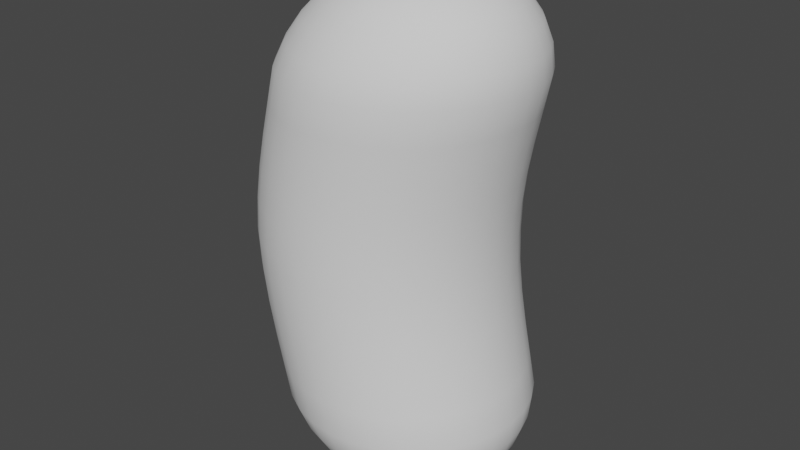 # Source: Bean.blend  (saved by Blender 3.4.6; exported with 4.5.12 LTS)
import bpy
from mathutils import Matrix  # noqa: F401  (used for matrix-valued properties, if any)

bpy.ops.wm.read_factory_settings(use_empty=True)
scene = bpy.context.scene
scene.name = 'Scene'

# ---- collections
col_collection = bpy.data.collections.new('Collection'); scene.collection.children.link(col_collection)

# ---- world
world_world = bpy.data.worlds.new('World'); scene.world = world_world
world_world.use_nodes = True; world_world.node_tree.nodes.clear()
_N = world_world.node_tree.nodes; _L = world_world.node_tree.links
n0 = _N.new('ShaderNodeOutputWorld'); n0.name = 'World Output'; n0.location = (300, 300)
n1 = _N.new('ShaderNodeBackground'); n1.name = 'Background'; n1.location = (10, 300)
n1.inputs[0].default_value = (0.05088, 0.05088, 0.05088, 1.0)
_L.new(n1.outputs[0], n0.inputs[0])
n0.is_active_output = True
world_world.color = (0.05088, 0.05088, 0.05088)
world_world.use_sun_shadow = False
world_world.sun_shadow_jitter_overblur = 0.0

# ---- meshes
me_sphere = bpy.data.meshes.new('Sphere')
me_sphere.from_pydata([(0.1206, 0.5556, 1.958), (0.08532, 0.8315, 1.682), (0.01279, 0.9808, 1.321), (-0.2157, 1.0, -7.391e-06), (0.1626, 0.1913, 2.107), (0.1992, 0.3753, 2.05), (0.229, 0.5449, 1.958), (0.2458, 0.6935, 1.833), (0.2475, 0.8155, 1.682), (0.2333, 0.9061, 1.509), (0.2041, 0.9619, 1.321), (-0.02059, 0.9808, -7.391e-06), (0.1992, 0.1802, 2.107), (0.271, 0.3536, 2.05), (0.3332, 0.5133, 1.958), (0.3785, 0.6533, 1.833), (0.4035, 0.7682, 1.682), (0.4067, 0.8536, 1.509), (0.3881, 0.9061, 1.321), (0.167, 0.9239, -7.391e-06), (0.2329, 0.1622, 2.107), (0.3371, 0.3182, 2.05), (0.4293, 0.4619, 1.958), (0.5007, 0.5879, 1.833), (0.5473, 0.6913, 1.682), (0.5664, 0.7682, 1.509), (0.5577, 0.8155, 1.321), (0.3399, 0.8315, -7.391e-06), (0.2625, 0.1379, 2.107), (0.3951, 0.2706, 2.05), (0.5134, 0.3928, 1.958), (0.6079, 0.5, 1.833), (0.6733, 0.5879, 1.682), (0.7064, 0.6533, 1.509), (0.7063, 0.6935, 1.321), (0.4914, 0.7071, -7.391e-06), (0.2868, 0.1084, 2.107), (0.4427, 0.2126, 2.05), (0.5825, 0.3087, 1.958), (0.6958, 0.3928, 1.833), (0.7767, 0.4619, 1.682), (0.8213, 0.5133, 1.509), (0.8283, 0.5449, 1.321), (0.6158, 0.5556, -7.391e-06), (0.1245, -1.084e-07, 2.126), (0.3048, 0.07466, 2.107), (0.4781, 0.1464, 2.05), (0.6339, 0.2126, 1.958), (0.7612, 0.2706, 1.833), (0.8535, 0.3182, 1.682), (0.9067, 0.3536, 1.509), (0.9189, 0.3753, 1.321), (0.7082, 0.3827, -7.391e-06), (0.3159, 0.03806, 2.107), (0.4999, 0.07466, 2.05), (0.6655, 0.1084, 1.958), (0.8014, 0.1379, 1.833), (0.9008, 0.1622, 1.682), (0.9592, 0.1802, 1.509), (0.9747, 0.1913, 1.321), (0.7651, 0.1951, -7.391e-06), (0.3196, -1.196e-07, 2.107), (0.5072, -1.307e-07, 2.05), (0.6762, -1.605e-07, 1.958), (0.815, -9.349e-08, 1.833), (0.9168, -1.978e-07, 1.682), (0.977, -6.368e-08, 1.509), (0.9936, -1.978e-07, 1.321), (0.7843, -2.723e-07, -7.391e-06), (0.3159, -0.03806, 2.107), (0.4999, -0.07466, 2.05), (0.6655, -0.1084, 1.958), (0.8014, -0.1379, 1.833), (0.9008, -0.1622, 1.682), (0.9592, -0.1802, 1.509), (0.9747, -0.1913, 1.321), (0.7651, -0.1951, -7.391e-06), (0.3048, -0.07466, 2.107), (0.4781, -0.1464, 2.05), (0.6339, -0.2126, 1.958), (0.7612, -0.2706, 1.833), (0.8535, -0.3182, 1.682), (0.9067, -0.3536, 1.509), (0.9189, -0.3753, 1.321), (0.7082, -0.3827, -7.391e-06), (0.2868, -0.1084, 2.107), (0.4427, -0.2126, 2.05), (0.5825, -0.3087, 1.958), (0.6958, -0.3928, 1.833), (0.7767, -0.4619, 1.682), (0.8213, -0.5133, 1.509), (0.8283, -0.5449, 1.321), (0.6158, -0.5556, -7.391e-06), (0.2625, -0.1379, 2.107), (0.3951, -0.2706, 2.05), (0.5134, -0.3928, 1.958), (0.6079, -0.5, 1.833), (0.6733, -0.5879, 1.682), (0.7064, -0.6533, 1.509), (0.7063, -0.6935, 1.321), (0.4914, -0.7071, -7.391e-06), (0.2329, -0.1622, 2.107), (0.3371, -0.3182, 2.05), (0.4293, -0.4619, 1.958), (0.5007, -0.5879, 1.833), (0.5473, -0.6913, 1.682), (0.5664, -0.7682, 1.509), (0.5577, -0.8155, 1.321), (0.3399, -0.8315, -7.391e-06), (0.1992, -0.1802, 2.107), (0.271, -0.3536, 2.05), (0.3332, -0.5133, 1.958), (0.3785, -0.6533, 1.833), (0.4035, -0.7682, 1.682), (0.4067, -0.8536, 1.509), (0.3881, -0.9061, 1.321), (0.167, -0.9239, -7.391e-06), (-0.3958, 0.977, 0.2643), (-0.3574, 0.9732, 0.5285), (-0.3033, 0.9695, 0.7928), (0.1626, -0.1913, 2.107), (0.1992, -0.3753, 2.05), (0.229, -0.5449, 1.958), (0.2458, -0.6935, 1.833), (0.2475, -0.8155, 1.682), (0.2333, -0.9061, 1.509), (0.2041, -0.9619, 1.321), (-0.02059, -0.9808, -7.391e-06), (-0.2411, 0.9657, 1.057), (-0.5827, 0.9203, 0.2643), (-0.5436, 0.9168, 0.5285), (-0.4888, 0.9132, 0.7928), (-0.4259, 0.9097, 1.057), (-0.7549, 0.8283, 0.2643), (-0.7151, 0.8251, 0.5285), (0.1245, -0.1951, 2.107), (0.1245, -0.3827, 2.05), (0.1206, -0.5556, 1.958), (0.1079, -0.7071, 1.833), (0.08532, -0.8315, 1.682), (0.0531, -0.9239, 1.509), (0.01279, -0.9808, 1.321), (-0.2157, -1.0, -7.391e-06), (-0.6596, 0.8219, 0.7928), (-0.5961, 0.8187, 1.057), (-0.9058, 0.7044, 0.2643), (-0.8655, 0.7017, 0.5285), (-0.8094, 0.699, 0.7928), (-0.7453, 0.6962, 1.057), (-1.03, 0.5534, 0.2643), (0.08648, -0.1913, 2.107), (0.04988, -0.3753, 2.05), (0.01221, -0.5449, 1.958), (-0.03008, -0.6935, 1.833), (-0.07689, -0.8155, 1.682), (-0.1271, -0.9061, 1.509), (-0.1786, -0.9619, 1.321), (-0.4108, -0.9808, -7.391e-06), (-0.9889, 0.5513, 0.5285), (-0.9324, 0.5492, 0.7928), (-0.8677, 0.547, 1.057), (-1.122, 0.3812, 0.2643), (-1.081, 0.3797, 0.5285), (-1.024, 0.3783, 0.7928), (-0.9587, 0.3768, 1.057), (0.04988, -0.1802, 2.107), (-0.02191, -0.3536, 2.05), (-0.09201, -0.5133, 1.958), (-0.1627, -0.6533, 1.833), (-0.2329, -0.7682, 1.682), (-0.3005, -0.8536, 1.509), (-0.3625, -0.9061, 1.321), (-0.5984, -0.9239, -7.391e-06), (-1.178, 0.1943, 0.2643), (-1.137, 0.1936, 0.5285), (-1.08, 0.1928, 0.7928), (-1.015, 0.1921, 1.057), (-1.198, 3.029e-07, 0.2643), (-1.156, 2.671e-07, 0.5285), (-1.099, 2.314e-07, 0.7928), (0.01615, -0.1622, 2.107), (-0.08807, -0.3182, 2.05), (-0.1881, -0.4619, 1.958), (-0.285, -0.5879, 1.833), (-0.3766, -0.6913, 1.682), (-0.4602, -0.7682, 1.509), (-0.5321, -0.8155, 1.321), (-0.7713, -0.8315, -7.391e-06), (-1.034, 1.956e-07, 1.057), (-1.178, -0.1943, 0.2643), (-1.137, -0.1936, 0.5285), (-1.08, -0.1928, 0.7928), (-1.015, -0.1921, 1.057), (-1.122, -0.3812, 0.2643), (-1.081, -0.3797, 0.5285), (-0.01341, -0.1379, 2.107), (-0.1461, -0.2706, 2.05), (-0.2722, -0.3928, 1.958), (-0.3921, -0.5, 1.833), (-0.5026, -0.5879, 1.682), (-0.6002, -0.6533, 1.509), (-0.6807, -0.6935, 1.321), (-0.9228, -0.7071, -7.391e-06), (-1.024, -0.3783, 0.7928), (-0.9587, -0.3768, 1.057), (-1.03, -0.5534, 0.2643), (-0.9889, -0.5513, 0.5285), (-0.9324, -0.5492, 0.7928), (-0.8677, -0.547, 1.057), (-0.9058, -0.7044, 0.2643), (-0.8655, -0.7017, 0.5285), (-0.03767, -0.1084, 2.107), (-0.1937, -0.2126, 2.05), (-0.3413, -0.3087, 1.958), (-0.4801, -0.3928, 1.833), (-0.606, -0.4619, 1.682), (-0.7151, -0.5133, 1.509), (-0.8027, -0.5449, 1.321), (-1.047, -0.5556, -7.391e-06), (-0.8094, -0.699, 0.7928), (-0.7453, -0.6962, 1.057), (-0.7549, -0.8283, 0.2643), (-0.7151, -0.8251, 0.5285), (-0.6596, -0.8219, 0.7928), (-0.5961, -0.8187, 1.057), (-0.5827, -0.9203, 0.2643), (-0.0557, -0.07466, 2.107), (-0.229, -0.1464, 2.05), (-0.3927, -0.2126, 1.958), (-0.5454, -0.2706, 1.833), (-0.6829, -0.3182, 1.682), (-0.8005, -0.3536, 1.509), (-0.8933, -0.3753, 1.321), (-1.14, -0.3827, -7.391e-06), (-0.5436, -0.9168, 0.5285), (-0.4888, -0.9132, 0.7928), (-0.4259, -0.9097, 1.057), (-0.3958, -0.977, 0.2643), (-0.3574, -0.9732, 0.5285), (-0.3033, -0.9695, 0.7928), (-0.2412, -0.9657, 1.057), (-0.0668, -0.03806, 2.107), (-0.2508, -0.07466, 2.05), (-0.4243, -0.1084, 1.958), (-0.5856, -0.1379, 1.833), (-0.7302, -0.1622, 1.682), (-0.853, -0.1802, 1.509), (-0.9492, -0.1913, 1.321), (-1.196, -0.1951, -7.391e-06), (-0.2014, -0.9962, 0.2643), (-0.1638, -0.9923, 0.5285), (-0.1105, -0.9885, 0.7928), (-0.04906, -0.9846, 1.057), (-0.007105, -0.977, 0.2643), (0.02976, -0.9732, 0.5285), (0.08236, -0.9695, 0.7928), (-0.07055, -8.976e-08, 2.107), (-0.2581, -5.623e-08, 2.05), (-0.435, 4.062e-08, 1.958), (-0.5992, -7.858e-08, 1.833), (-0.7462, 5.553e-08, 1.682), (-0.8708, -9.349e-08, 1.509), (-0.968, 1.598e-07, 1.321), (-1.216, 3.386e-07, -7.391e-06), (0.143, -0.9657, 1.057), (0.1798, -0.9203, 0.2643), (0.2159, -0.9168, 0.5285), (0.2678, -0.9132, 0.7928), (0.3277, -0.9097, 1.057), (0.352, -0.8283, 0.2643), (0.3875, -0.8251, 0.5285), (-0.0668, 0.03806, 2.107), (-0.2508, 0.07466, 2.05), (-0.4243, 0.1084, 1.958), (-0.5856, 0.1379, 1.833), (-0.7302, 0.1622, 1.682), (-0.853, 0.1802, 1.509), (-0.9492, 0.1913, 1.321), (-1.196, 0.1951, -7.391e-06), (0.4387, -0.8219, 0.7928), (0.498, -0.8187, 1.057), (0.5029, -0.7044, 0.2643), (0.5378, -0.7017, 0.5285), (0.5885, -0.699, 0.7928), (0.6472, -0.6962, 1.057), (0.6268, -0.5534, 0.2643), (-0.0557, 0.07466, 2.107), (-0.229, 0.1464, 2.05), (-0.3927, 0.2126, 1.958), (-0.5454, 0.2706, 1.833), (-0.6829, 0.3182, 1.682), (-0.8005, 0.3536, 1.509), (-0.8933, 0.3753, 1.321), (-1.14, 0.3827, -7.391e-06), (0.6613, -0.5513, 0.5285), (0.7114, -0.5492, 0.7928), (0.7696, -0.547, 1.057), (0.7189, -0.3812, 0.2643), (0.753, -0.3797, 0.5285), (0.8027, -0.3783, 0.7928), (0.8606, -0.3768, 1.057), (-0.03767, 0.1084, 2.107), (-0.1937, 0.2126, 2.05), (-0.3413, 0.3087, 1.958), (-0.4801, 0.3928, 1.833), (-0.606, 0.4619, 1.682), (-0.7151, 0.5133, 1.509), (-0.8027, 0.5449, 1.321), (-1.047, 0.5556, -7.391e-06), (0.7756, -0.1943, 0.2643), (0.8094, -0.1936, 0.5285), (0.859, -0.1928, 0.7928), (0.9166, -0.1921, 1.057), (0.7947, -2.574e-07, 0.2643), (0.8285, -2.425e-07, 0.5285), (0.878, -2.276e-07, 0.7928), (-0.01341, 0.1379, 2.107), (-0.1461, 0.2706, 2.05), (-0.2722, 0.3928, 1.958), (-0.3921, 0.5, 1.833), (-0.5026, 0.5879, 1.682), (-0.6002, 0.6533, 1.509), (-0.6807, 0.6935, 1.321), (-0.9228, 0.7071, -7.391e-06), (0.9356, -2.127e-07, 1.057), (0.7756, 0.1943, 0.2643), (0.8094, 0.1936, 0.5285), (0.859, 0.1928, 0.7928), (0.9167, 0.1921, 1.057), (0.7189, 0.3812, 0.2643), (0.753, 0.3797, 0.5285), (0.01615, 0.1622, 2.107), (-0.08807, 0.3182, 2.05), (-0.1881, 0.4619, 1.958), (-0.285, 0.5879, 1.833), (-0.3766, 0.6913, 1.682), (-0.4602, 0.7682, 1.509), (-0.5321, 0.8155, 1.321), (-0.7713, 0.8315, -7.391e-06), (0.8027, 0.3783, 0.7928), (0.8606, 0.3768, 1.057), (0.6268, 0.5534, 0.2643), (0.6613, 0.5513, 0.5285), (0.7114, 0.5492, 0.7928), (0.7696, 0.547, 1.057), (0.5029, 0.7044, 0.2643), (0.04988, 0.1802, 2.107), (-0.02191, 0.3536, 2.05), (-0.09201, 0.5133, 1.958), (-0.1627, 0.6533, 1.833), (-0.2329, 0.7682, 1.682), (-0.3005, 0.8536, 1.509), (-0.3625, 0.9061, 1.321), (-0.5984, 0.9239, -7.391e-06), (0.5378, 0.7017, 0.5285), (0.5885, 0.699, 0.7928), (0.6472, 0.6962, 1.057), (0.352, 0.8283, 0.2643), (0.3875, 0.8251, 0.5285), (0.4387, 0.8219, 0.7928), (0.498, 0.8187, 1.057), (0.08648, 0.1913, 2.107), (0.04988, 0.3753, 2.05), (0.01221, 0.5449, 1.958), (-0.03008, 0.6935, 1.833), (-0.07689, 0.8155, 1.682), (-0.1271, 0.9061, 1.509), (-0.1786, 0.9619, 1.321), (-0.4108, 0.9808, -7.391e-06), (0.1798, 0.9203, 0.2643), (0.2159, 0.9168, 0.5285), (0.2678, 0.9132, 0.7928), (0.3277, 0.9097, 1.057), (-0.007104, 0.977, 0.2643), (0.02976, 0.9732, 0.5285), (0.08236, 0.9695, 0.7928), (0.1245, 0.1951, 2.107), (0.1245, 0.3827, 2.05), (0.1079, 0.7071, 1.833), (0.0531, 0.9239, 1.509), (0.143, 0.9657, 1.057), (-0.2014, 0.9962, 0.2643), (-0.1638, 0.9923, 0.5285), (-0.1105, 0.9885, 0.7928), (-0.04906, 0.9846, 1.057), (0.1206, 0.5556, -1.958), (0.08532, 0.8315, -1.682), (0.01279, 0.9808, -1.321), (0.1626, 0.1913, -2.107), (0.1992, 0.3753, -2.05), (0.229, 0.5449, -1.958), (0.2458, 0.6935, -1.833), (0.2475, 0.8155, -1.682), (0.2333, 0.9061, -1.509), (0.2041, 0.9619, -1.321), (0.1992, 0.1802, -2.107), (0.271, 0.3536, -2.05), (0.3332, 0.5133, -1.958), (0.3785, 0.6533, -1.833), (0.4035, 0.7682, -1.682), (0.4067, 0.8536, -1.509), (0.3881, 0.9061, -1.321), (0.2329, 0.1622, -2.107), (0.3371, 0.3182, -2.05), (0.4293, 0.4619, -1.958), (0.5007, 0.5879, -1.833), (0.5473, 0.6913, -1.682), (0.5664, 0.7682, -1.509), (0.5577, 0.8155, -1.321), (0.2625, 0.1379, -2.107), (0.3951, 0.2706, -2.05), (0.5134, 0.3928, -1.958), (0.6079, 0.5, -1.833), (0.6733, 0.5879, -1.682), (0.7064, 0.6533, -1.509), (0.7063, 0.6935, -1.321), (0.2868, 0.1084, -2.107), (0.4427, 0.2126, -2.05), (0.5825, 0.3087, -1.958), (0.6958, 0.3928, -1.833), (0.7767, 0.4619, -1.682), (0.8213, 0.5133, -1.509), (0.8283, 0.5449, -1.321), (0.1245, -1.084e-07, -2.126), (0.3048, 0.07466, -2.107), (0.4781, 0.1464, -2.05), (0.6339, 0.2126, -1.958), (0.7612, 0.2706, -1.833), (0.8535, 0.3182, -1.682), (0.9067, 0.3536, -1.509), (0.9189, 0.3753, -1.321), (0.3159, 0.03806, -2.107), (0.4999, 0.07466, -2.05), (0.6655, 0.1084, -1.958), (0.8014, 0.1379, -1.833), (0.9008, 0.1622, -1.682), (0.9592, 0.1802, -1.509), (0.9747, 0.1913, -1.321), (0.3196, -1.196e-07, -2.107), (0.5072, -1.307e-07, -2.05), (0.6762, -1.605e-07, -1.958), (0.815, -9.349e-08, -1.833), (0.9168, -1.978e-07, -1.682), (0.977, -6.368e-08, -1.509), (0.9936, -1.978e-07, -1.321), (0.3159, -0.03806, -2.107), (0.4999, -0.07466, -2.05), (0.6655, -0.1084, -1.958), (0.8014, -0.1379, -1.833), (0.9008, -0.1622, -1.682), (0.9592, -0.1802, -1.509), (0.9747, -0.1913, -1.321), (0.3048, -0.07466, -2.107), (0.4781, -0.1464, -2.05), (0.6339, -0.2126, -1.958), (0.7612, -0.2706, -1.833), (0.8535, -0.3182, -1.682), (0.9067, -0.3536, -1.509), (0.9189, -0.3753, -1.321), (0.2868, -0.1084, -2.107), (0.4427, -0.2126, -2.05), (0.5825, -0.3087, -1.958), (0.6958, -0.3928, -1.833), (0.7767, -0.4619, -1.682), (0.8213, -0.5133, -1.509), (0.8283, -0.5449, -1.321), (0.2625, -0.1379, -2.107), (0.3951, -0.2706, -2.05), (0.5134, -0.3928, -1.958), (0.6079, -0.5, -1.833), (0.6733, -0.5879, -1.682), (0.7064, -0.6533, -1.509), (0.7063, -0.6935, -1.321), (0.2329, -0.1622, -2.107), (0.3371, -0.3182, -2.05), (0.4293, -0.4619, -1.958), (0.5007, -0.5879, -1.833), (0.5473, -0.6913, -1.682), (0.5664, -0.7682, -1.509), (0.5577, -0.8155, -1.321), (0.1992, -0.1802, -2.107), (0.271, -0.3536, -2.05), (0.3332, -0.5133, -1.958), (0.3785, -0.6533, -1.833), (0.4035, -0.7682, -1.682), (0.4067, -0.8536, -1.509), (0.3881, -0.9061, -1.321), (-0.3958, 0.977, -0.2643), (-0.3574, 0.9732, -0.5285), (-0.3033, 0.9695, -0.7928), (0.1626, -0.1913, -2.107), (0.1992, -0.3753, -2.05), (0.229, -0.5449, -1.958), (0.2458, -0.6935, -1.833), (0.2475, -0.8155, -1.682), (0.2333, -0.9061, -1.509), (0.2041, -0.9619, -1.321), (-0.2411, 0.9657, -1.057), (-0.5827, 0.9203, -0.2643), (-0.5436, 0.9168, -0.5285), (-0.4888, 0.9132, -0.7928), (-0.4259, 0.9097, -1.057), (-0.7549, 0.8283, -0.2643), (-0.7151, 0.8251, -0.5285), (0.1245, -0.1951, -2.107), (0.1245, -0.3827, -2.05), (0.1206, -0.5556, -1.958), (0.1079, -0.7071, -1.833), (0.08532, -0.8315, -1.682), (0.0531, -0.9239, -1.509), (0.01279, -0.9808, -1.321), (-0.6596, 0.8219, -0.7928), (-0.5961, 0.8187, -1.057), (-0.9058, 0.7044, -0.2643), (-0.8655, 0.7017, -0.5285), (-0.8094, 0.699, -0.7928), (-0.7453, 0.6962, -1.057), (-1.03, 0.5534, -0.2643), (0.08648, -0.1913, -2.107), (0.04988, -0.3753, -2.05), (0.01221, -0.5449, -1.958), (-0.03008, -0.6935, -1.833), (-0.07689, -0.8155, -1.682), (-0.1271, -0.9061, -1.509), (-0.1786, -0.9619, -1.321), (-0.9889, 0.5513, -0.5285), (-0.9324, 0.5492, -0.7928), (-0.8677, 0.547, -1.057), (-1.122, 0.3812, -0.2643), (-1.081, 0.3797, -0.5285), (-1.024, 0.3783, -0.7928), (-0.9587, 0.3768, -1.057), (0.04988, -0.1802, -2.107), (-0.02191, -0.3536, -2.05), (-0.09201, -0.5133, -1.958), (-0.1627, -0.6533, -1.833), (-0.2329, -0.7682, -1.682), (-0.3005, -0.8536, -1.509), (-0.3625, -0.9061, -1.321), (-1.178, 0.1943, -0.2643), (-1.137, 0.1936, -0.5285), (-1.08, 0.1928, -0.7928), (-1.015, 0.1921, -1.057), (-1.198, 3.029e-07, -0.2643), (-1.156, 2.671e-07, -0.5285), (-1.099, 2.314e-07, -0.7928), (0.01615, -0.1622, -2.107), (-0.08807, -0.3182, -2.05), (-0.1881, -0.4619, -1.958), (-0.285, -0.5879, -1.833), (-0.3766, -0.6913, -1.682), (-0.4602, -0.7682, -1.509), (-0.5321, -0.8155, -1.321), (-1.034, 1.956e-07, -1.057), (-1.178, -0.1943, -0.2643), (-1.137, -0.1936, -0.5285), (-1.08, -0.1928, -0.7928), (-1.015, -0.1921, -1.057), (-1.122, -0.3812, -0.2643), (-1.081, -0.3797, -0.5285), (-0.01341, -0.1379, -2.107), (-0.1461, -0.2706, -2.05), (-0.2722, -0.3928, -1.958), (-0.3921, -0.5, -1.833), (-0.5026, -0.5879, -1.682), (-0.6002, -0.6533, -1.509), (-0.6807, -0.6935, -1.321), (-1.024, -0.3783, -0.7928), (-0.9587, -0.3768, -1.057), (-1.03, -0.5534, -0.2643), (-0.9889, -0.5513, -0.5285), (-0.9324, -0.5492, -0.7928), (-0.8677, -0.547, -1.057), (-0.9058, -0.7044, -0.2643), (-0.8655, -0.7017, -0.5285), (-0.03767, -0.1084, -2.107), (-0.1937, -0.2126, -2.05), (-0.3413, -0.3087, -1.958), (-0.4801, -0.3928, -1.833), (-0.606, -0.4619, -1.682), (-0.7151, -0.5133, -1.509), (-0.8027, -0.5449, -1.321), (-0.8094, -0.699, -0.7928), (-0.7453, -0.6962, -1.057), (-0.7549, -0.8283, -0.2643), (-0.7151, -0.8251, -0.5285), (-0.6596, -0.8219, -0.7928), (-0.5961, -0.8187, -1.057), (-0.5827, -0.9203, -0.2643), (-0.0557, -0.07466, -2.107), (-0.229, -0.1464, -2.05), (-0.3927, -0.2126, -1.958), (-0.5454, -0.2706, -1.833), (-0.6829, -0.3182, -1.682), (-0.8005, -0.3536, -1.509), (-0.8933, -0.3753, -1.321), (-0.5436, -0.9168, -0.5285), (-0.4888, -0.9132, -0.7928), (-0.4259, -0.9097, -1.057), (-0.3958, -0.977, -0.2643), (-0.3574, -0.9732, -0.5285), (-0.3033, -0.9695, -0.7928), (-0.2412, -0.9657, -1.057), (-0.0668, -0.03806, -2.107), (-0.2508, -0.07466, -2.05), (-0.4243, -0.1084, -1.958), (-0.5856, -0.1379, -1.833), (-0.7302, -0.1622, -1.682), (-0.853, -0.1802, -1.509), (-0.9492, -0.1913, -1.321), (-0.2014, -0.9962, -0.2643), (-0.1638, -0.9923, -0.5285), (-0.1105, -0.9885, -0.7928), (-0.04906, -0.9846, -1.057), (-0.007105, -0.977, -0.2643), (0.02976, -0.9732, -0.5285), (0.08236, -0.9695, -0.7928), (-0.07055, -8.976e-08, -2.107), (-0.2581, -5.623e-08, -2.05), (-0.435, 4.062e-08, -1.958), (-0.5992, -7.858e-08, -1.833), (-0.7462, 5.553e-08, -1.682), (-0.8708, -9.349e-08, -1.509), (-0.968, 1.598e-07, -1.321), (0.143, -0.9657, -1.057), (0.1798, -0.9203, -0.2643), (0.2159, -0.9168, -0.5285), (0.2678, -0.9132, -0.7928), (0.3277, -0.9097, -1.057), (0.352, -0.8283, -0.2643), (0.3875, -0.8251, -0.5285), (-0.0668, 0.03806, -2.107), (-0.2508, 0.07466, -2.05), (-0.4243, 0.1084, -1.958), (-0.5856, 0.1379, -1.833), (-0.7302, 0.1622, -1.682), (-0.853, 0.1802, -1.509), (-0.9492, 0.1913, -1.321), (0.4387, -0.8219, -0.7928), (0.498, -0.8187, -1.057), (0.5029, -0.7044, -0.2643), (0.5378, -0.7017, -0.5285), (0.5885, -0.699, -0.7928), (0.6472, -0.6962, -1.057), (0.6268, -0.5534, -0.2643), (-0.0557, 0.07466, -2.107), (-0.229, 0.1464, -2.05), (-0.3927, 0.2126, -1.958), (-0.5454, 0.2706, -1.833), (-0.6829, 0.3182, -1.682), (-0.8005, 0.3536, -1.509), (-0.8933, 0.3753, -1.321), (0.6613, -0.5513, -0.5285), (0.7114, -0.5492, -0.7928), (0.7696, -0.547, -1.057), (0.7189, -0.3812, -0.2643), (0.753, -0.3797, -0.5285), (0.8027, -0.3783, -0.7928), (0.8606, -0.3768, -1.057), (-0.03767, 0.1084, -2.107), (-0.1937, 0.2126, -2.05), (-0.3413, 0.3087, -1.958), (-0.4801, 0.3928, -1.833), (-0.606, 0.4619, -1.682), (-0.7151, 0.5133, -1.509), (-0.8027, 0.5449, -1.321), (0.7756, -0.1943, -0.2643), (0.8094, -0.1936, -0.5285), (0.859, -0.1928, -0.7928), (0.9166, -0.1921, -1.057), (0.7947, -2.574e-07, -0.2643), (0.8285, -2.425e-07, -0.5285), (0.878, -2.276e-07, -0.7928), (-0.01341, 0.1379, -2.107), (-0.1461, 0.2706, -2.05), (-0.2722, 0.3928, -1.958), (-0.3921, 0.5, -1.833), (-0.5026, 0.5879, -1.682), (-0.6002, 0.6533, -1.509), (-0.6807, 0.6935, -1.321), (0.9356, -2.127e-07, -1.057), (0.7756, 0.1943, -0.2643), (0.8094, 0.1936, -0.5285), (0.859, 0.1928, -0.7928), (0.9167, 0.1921, -1.057), (0.7189, 0.3812, -0.2643), (0.753, 0.3797, -0.5285), (0.01615, 0.1622, -2.107), (-0.08807, 0.3182, -2.05), (-0.1881, 0.4619, -1.958), (-0.285, 0.5879, -1.833), (-0.3766, 0.6913, -1.682), (-0.4602, 0.7682, -1.509), (-0.5321, 0.8155, -1.321), (0.8027, 0.3783, -0.7928), (0.8606, 0.3768, -1.057), (0.6268, 0.5534, -0.2643), (0.6613, 0.5513, -0.5285), (0.7114, 0.5492, -0.7928), (0.7696, 0.547, -1.057), (0.5029, 0.7044, -0.2643), (0.04988, 0.1802, -2.107), (-0.02191, 0.3536, -2.05), (-0.09201, 0.5133, -1.958), (-0.1627, 0.6533, -1.833), (-0.2329, 0.7682, -1.682), (-0.3005, 0.8536, -1.509), (-0.3625, 0.9061, -1.321), (0.5378, 0.7017, -0.5285), (0.5885, 0.699, -0.7928), (0.6472, 0.6962, -1.057), (0.352, 0.8283, -0.2643), (0.3875, 0.8251, -0.5285), (0.4387, 0.8219, -0.7928), (0.498, 0.8187, -1.057), (0.08648, 0.1913, -2.107), (0.04988, 0.3753, -2.05), (0.01221, 0.5449, -1.958), (-0.03008, 0.6935, -1.833), (-0.07689, 0.8155, -1.682), (-0.1271, 0.9061, -1.509), (-0.1786, 0.9619, -1.321), (0.1798, 0.9203, -0.2643), (0.2159, 0.9168, -0.5285), (0.2678, 0.9132, -0.7928), (0.3277, 0.9097, -1.057), (-0.007104, 0.977, -0.2643), (0.02976, 0.9732, -0.5285), (0.08236, 0.9695, -0.7928), (0.1245, 0.1951, -2.107), (0.1245, 0.3827, -2.05), (0.1079, 0.7071, -1.833), (0.0531, 0.9239, -1.509), (0.143, 0.9657, -1.057), (-0.2014, 0.9962, -0.2643), (-0.1638, 0.9923, -0.5285), (-0.1105, 0.9885, -0.7928), (-0.04906, 0.9846, -1.057)], [], [(1, 378, 7, 8), (379, 1, 8, 9), (2, 379, 9, 10), (384, 2, 10, 380), (376, 44, 4), (377, 376, 4, 5), (0, 377, 5, 6), (378, 0, 6, 7), (6, 5, 13, 14), (7, 6, 14, 15), (8, 7, 15, 16), (9, 8, 16, 17), (10, 9, 17, 18), (380, 10, 18, 372), (4, 44, 12), (5, 4, 12, 13), (18, 17, 25, 26), (372, 18, 26, 360), (12, 44, 20), (13, 12, 20, 21), (14, 13, 21, 22), (15, 14, 22, 23), (16, 15, 23, 24), (17, 16, 24, 25), (23, 22, 30, 31), (24, 23, 31, 32), (25, 24, 32, 33), (26, 25, 33, 34), (360, 26, 34, 356), (20, 44, 28), (21, 20, 28, 29), (22, 21, 29, 30), (356, 34, 42, 344), (28, 44, 36), (29, 28, 36, 37), (30, 29, 37, 38), (31, 30, 38, 39), (32, 31, 39, 40), (33, 32, 40, 41), (34, 33, 41, 42), (40, 39, 48, 49), (41, 40, 49, 50), (42, 41, 50, 51), (344, 42, 51, 340), (36, 44, 45), (37, 36, 45, 46), (38, 37, 46, 47), (39, 38, 47, 48), (45, 44, 53), (46, 45, 53, 54), (47, 46, 54, 55), (48, 47, 55, 56), (49, 48, 56, 57), (50, 49, 57, 58), (51, 50, 58, 59), (340, 51, 59, 328), (57, 56, 64, 65), (58, 57, 65, 66), (59, 58, 66, 67), (328, 59, 67, 324), (53, 44, 61), (54, 53, 61, 62), (55, 54, 62, 63), (56, 55, 63, 64), (62, 61, 69, 70), (63, 62, 70, 71), (64, 63, 71, 72), (65, 64, 72, 73), (66, 65, 73, 74), (67, 66, 74, 75), (324, 67, 75, 312), (61, 44, 69), (74, 73, 81, 82), (75, 74, 82, 83), (312, 75, 83, 300), (69, 44, 77), (70, 69, 77, 78), (71, 70, 78, 79), (72, 71, 79, 80), (73, 72, 80, 81), (78, 77, 85, 86), (79, 78, 86, 87), (80, 79, 87, 88), (81, 80, 88, 89), (82, 81, 89, 90), (83, 82, 90, 91), (300, 83, 91, 296), (77, 44, 85), (90, 89, 97, 98), (91, 90, 98, 99), (296, 91, 99, 284), (85, 44, 93), (86, 85, 93, 94), (87, 86, 94, 95), (88, 87, 95, 96), (89, 88, 96, 97), (95, 94, 102, 103), (96, 95, 103, 104), (97, 96, 104, 105), (98, 97, 105, 106), (99, 98, 106, 107), (284, 99, 107, 280), (93, 44, 101), (94, 93, 101, 102), (107, 106, 114, 115), (280, 107, 115, 268), (101, 44, 109), (102, 101, 109, 110), (103, 102, 110, 111), (104, 103, 111, 112), (105, 104, 112, 113), (106, 105, 113, 114), (112, 111, 122, 123), (113, 112, 123, 124), (114, 113, 124, 125), (115, 114, 125, 126), (268, 115, 126, 264), (109, 44, 120), (110, 109, 120, 121), (111, 110, 121, 122), (381, 382, 374, 373), (264, 126, 141, 252), (120, 44, 135), (3, 381, 373, 11), (121, 120, 135, 136), (122, 121, 136, 137), (123, 122, 137, 138), (124, 123, 138, 139), (383, 384, 380, 375), (125, 124, 139, 140), (382, 383, 375, 374), (126, 125, 140, 141), (138, 137, 152, 153), (11, 373, 369, 19), (139, 138, 153, 154), (371, 372, 360, 359), (140, 139, 154, 155), (370, 371, 359, 358), (141, 140, 155, 156), (369, 370, 358, 357), (252, 141, 156, 240), (135, 44, 150), (19, 369, 357, 27), (375, 380, 372, 371), (136, 135, 150, 151), (374, 375, 371, 370), (137, 136, 151, 152), (373, 374, 370, 369), (240, 156, 171, 236), (150, 44, 165), (35, 345, 341, 43), (359, 360, 356, 355), (151, 150, 165, 166), (358, 359, 355, 354), (152, 151, 166, 167), (357, 358, 354, 345), (153, 152, 167, 168), (27, 357, 345, 35), (154, 153, 168, 169), (355, 356, 344, 343), (155, 154, 169, 170), (354, 355, 343, 342), (156, 155, 170, 171), (345, 354, 342, 341), (43, 341, 329, 52), (169, 168, 183, 184), (339, 340, 328, 327), (170, 169, 184, 185), (330, 339, 327, 326), (171, 170, 185, 186), (329, 330, 326, 325), (236, 171, 186, 224), (165, 44, 180), (52, 329, 325, 60), (343, 344, 340, 339), (166, 165, 180, 181), (342, 343, 339, 330), (167, 166, 181, 182), (341, 342, 330, 329), (168, 167, 182, 183), (180, 44, 195), (68, 313, 309, 76), (327, 328, 324, 315), (181, 180, 195, 196), (326, 327, 315, 314), (182, 181, 196, 197), (325, 326, 314, 313), (183, 182, 197, 198), (60, 325, 313, 68), (184, 183, 198, 199), (315, 324, 312, 311), (185, 184, 199, 200), (314, 315, 311, 310), (186, 185, 200, 201), (313, 314, 310, 309), (224, 186, 201, 220), (199, 198, 214, 215), (299, 300, 296, 295), (200, 199, 215, 216), (298, 299, 295, 294), (201, 200, 216, 217), (297, 298, 294, 285), (220, 201, 217, 208), (195, 44, 211), (84, 297, 285, 92), (311, 312, 300, 299), (196, 195, 211, 212), (310, 311, 299, 298), (197, 196, 212, 213), (309, 310, 298, 297), (198, 197, 213, 214), (76, 309, 297, 84), (108, 269, 265, 116), (212, 211, 226, 227), (267, 268, 264, 255), (213, 212, 227, 228), (266, 267, 255, 254), (214, 213, 228, 229), (265, 266, 254, 253), (215, 214, 229, 230), (116, 265, 253, 127), (216, 215, 230, 231), (255, 264, 252, 251), (217, 216, 231, 232), (254, 255, 251, 250), (208, 217, 232, 204), (211, 44, 226), (294, 295, 283, 282), (249, 250, 238, 237), (231, 230, 245, 246), (142, 249, 237, 157), (232, 231, 246, 247), (239, 240, 236, 235), (204, 232, 247, 192), (226, 44, 241), (285, 294, 282, 281), (253, 254, 250, 249), (227, 226, 241, 242), (127, 253, 249, 142), (228, 227, 242, 243), (251, 252, 240, 239), (229, 228, 243, 244), (250, 251, 239, 238), (230, 229, 244, 245), (237, 238, 234, 225), (243, 242, 257, 258), (157, 237, 225, 172), (244, 243, 258, 259), (235, 236, 224, 223), (245, 244, 259, 260), (234, 235, 223, 222), (246, 245, 260, 261), (225, 234, 222, 221), (247, 246, 261, 262), (172, 225, 221, 187), (192, 247, 262, 188), (241, 44, 256), (92, 285, 281, 100), (238, 239, 235, 234), (242, 241, 256, 257), (210, 219, 207, 206), (262, 261, 276, 277), (209, 210, 206, 205), (188, 262, 277, 176), (256, 44, 271), (283, 284, 280, 279), (223, 224, 220, 219), (257, 256, 271, 272), (222, 223, 219, 210), (258, 257, 272, 273), (221, 222, 210, 209), (259, 258, 273, 274), (187, 221, 209, 202), (260, 259, 274, 275), (219, 220, 208, 207), (261, 260, 275, 276), (273, 272, 287, 288), (206, 207, 203, 194), (274, 273, 288, 289), (205, 206, 194, 193), (275, 274, 289, 290), (218, 205, 193, 233), (276, 275, 290, 291), (203, 204, 192, 191), (277, 276, 291, 292), (194, 203, 191, 190), (176, 277, 292, 164), (271, 44, 286), (282, 283, 279, 270), (202, 209, 205, 218), (272, 271, 286, 287), (207, 208, 204, 203), (292, 291, 306, 307), (179, 188, 176, 175), (164, 292, 307, 160), (286, 44, 301), (281, 282, 270, 269), (193, 194, 190, 189), (287, 286, 301, 302), (233, 193, 189, 248), (288, 287, 302, 303), (191, 192, 188, 179), (289, 288, 303, 304), (190, 191, 179, 178), (290, 289, 304, 305), (189, 190, 178, 177), (291, 290, 305, 306), (248, 189, 177, 263), (263, 177, 173, 278), (304, 303, 318, 319), (175, 176, 164, 163), (305, 304, 319, 320), (174, 175, 163, 162), (306, 305, 320, 321), (173, 174, 162, 161), (307, 306, 321, 322), (278, 173, 161, 293), (160, 307, 322, 148), (301, 44, 316), (100, 281, 269, 108), (178, 179, 175, 174), (302, 301, 316, 317), (177, 178, 174, 173), (303, 302, 317, 318), (149, 158, 146, 145), (148, 322, 337, 144), (316, 44, 331), (279, 280, 268, 267), (163, 164, 160, 159), (317, 316, 331, 332), (162, 163, 159, 158), (318, 317, 332, 333), (161, 162, 158, 149), (319, 318, 333, 334), (293, 161, 149, 308), (320, 319, 334, 335), (159, 160, 148, 147), (321, 320, 335, 336), (158, 159, 147, 146), (322, 321, 336, 337), (334, 333, 348, 349), (145, 146, 134, 133), (335, 334, 349, 350), (323, 145, 133, 338), (336, 335, 350, 351), (143, 144, 132, 131), (337, 336, 351, 352), (134, 143, 131, 130), (144, 337, 352, 132), (331, 44, 346), (270, 279, 267, 266), (308, 149, 145, 323), (332, 331, 346, 347), (147, 148, 144, 143), (333, 332, 347, 348), (146, 147, 143, 134), (132, 352, 367, 128), (346, 44, 361), (269, 270, 266, 265), (133, 134, 130, 129), (347, 346, 361, 362), (338, 133, 129, 353), (348, 347, 362, 363), (131, 132, 128, 119), (349, 348, 363, 364), (130, 131, 119, 118), (350, 349, 364, 365), (129, 130, 118, 117), (351, 350, 365, 366), (353, 129, 117, 368), (352, 351, 366, 367), (119, 128, 384, 383), (365, 364, 378, 1), (118, 119, 383, 382), (366, 365, 1, 379), (117, 118, 382, 381), (367, 366, 379, 2), (368, 117, 381, 3), (128, 367, 2, 384), (361, 44, 376), (295, 296, 284, 283), (362, 361, 376, 377), (363, 362, 377, 0), (364, 363, 0, 378), (386, 392, 391, 731), (732, 393, 392, 386), (387, 394, 393, 732), (737, 733, 394, 387), (729, 388, 423), (730, 389, 388, 729), (385, 390, 389, 730), (731, 391, 390, 385), (390, 397, 396, 389), (391, 398, 397, 390), (392, 399, 398, 391), (393, 400, 399, 392), (394, 401, 400, 393), (733, 725, 401, 394), (388, 395, 423), (389, 396, 395, 388), (401, 408, 407, 400), (725, 714, 408, 401), (395, 402, 423), (396, 403, 402, 395), (397, 404, 403, 396), (398, 405, 404, 397), (399, 406, 405, 398), (400, 407, 406, 399), (405, 412, 411, 404), (406, 413, 412, 405), (407, 414, 413, 406), (408, 415, 414, 407), (714, 710, 415, 408), (402, 409, 423), (403, 410, 409, 402), (404, 411, 410, 403), (710, 699, 422, 415), (409, 416, 423), (410, 417, 416, 409), (411, 418, 417, 410), (412, 419, 418, 411), (413, 420, 419, 412), (414, 421, 420, 413), (415, 422, 421, 414), (420, 428, 427, 419), (421, 429, 428, 420), (422, 430, 429, 421), (699, 695, 430, 422), (416, 424, 423), (417, 425, 424, 416), (418, 426, 425, 417), (419, 427, 426, 418), (424, 431, 423), (425, 432, 431, 424), (426, 433, 432, 425), (427, 434, 433, 426), (428, 435, 434, 427), (429, 436, 435, 428), (430, 437, 436, 429), (695, 684, 437, 430), (435, 442, 441, 434), (436, 443, 442, 435), (437, 444, 443, 436), (684, 680, 444, 437), (431, 438, 423), (432, 439, 438, 431), (433, 440, 439, 432), (434, 441, 440, 433), (439, 446, 445, 438), (440, 447, 446, 439), (441, 448, 447, 440), (442, 449, 448, 441), (443, 450, 449, 442), (444, 451, 450, 443), (680, 669, 451, 444), (438, 445, 423), (450, 457, 456, 449), (451, 458, 457, 450), (669, 658, 458, 451), (445, 452, 423), (446, 453, 452, 445), (447, 454, 453, 446), (448, 455, 454, 447), (449, 456, 455, 448), (453, 460, 459, 452), (454, 461, 460, 453), (455, 462, 461, 454), (456, 463, 462, 455), (457, 464, 463, 456), (458, 465, 464, 457), (658, 654, 465, 458), (452, 459, 423), (464, 471, 470, 463), (465, 472, 471, 464), (654, 643, 472, 465), (459, 466, 423), (460, 467, 466, 459), (461, 468, 467, 460), (462, 469, 468, 461), (463, 470, 469, 462), (468, 475, 474, 467), (469, 476, 475, 468), (470, 477, 476, 469), (471, 478, 477, 470), (472, 479, 478, 471), (643, 639, 479, 472), (466, 473, 423), (467, 474, 473, 466), (479, 486, 485, 478), (639, 628, 486, 479), (473, 480, 423), (474, 481, 480, 473), (475, 482, 481, 474), (476, 483, 482, 475), (477, 484, 483, 476), (478, 485, 484, 477), (483, 493, 492, 482), (484, 494, 493, 483), (485, 495, 494, 484), (486, 496, 495, 485), (628, 624, 496, 486), (480, 490, 423), (481, 491, 490, 480), (482, 492, 491, 481), (734, 726, 727, 735), (624, 613, 510, 496), (490, 504, 423), (3, 11, 726, 734), (491, 505, 504, 490), (492, 506, 505, 491), (493, 507, 506, 492), (494, 508, 507, 493), (736, 728, 733, 737), (495, 509, 508, 494), (735, 727, 728, 736), (496, 510, 509, 495), (507, 521, 520, 506), (11, 19, 722, 726), (508, 522, 521, 507), (724, 713, 714, 725), (509, 523, 522, 508), (723, 712, 713, 724), (510, 524, 523, 509), (722, 711, 712, 723), (613, 602, 524, 510), (504, 518, 423), (19, 27, 711, 722), (728, 724, 725, 733), (505, 519, 518, 504), (727, 723, 724, 728), (506, 520, 519, 505), (726, 722, 723, 727), (602, 598, 538, 524), (518, 532, 423), (35, 43, 696, 700), (713, 709, 710, 714), (519, 533, 532, 518), (712, 708, 709, 713), (520, 534, 533, 519), (711, 700, 708, 712), (521, 535, 534, 520), (27, 35, 700, 711), (522, 536, 535, 521), (709, 698, 699, 710), (523, 537, 536, 522), (708, 697, 698, 709), (524, 538, 537, 523), (700, 696, 697, 708), (43, 52, 685, 696), (536, 550, 549, 535), (694, 683, 684, 695), (537, 551, 550, 536), (686, 682, 683, 694), (538, 552, 551, 537), (685, 681, 682, 686), (598, 587, 552, 538), (532, 546, 423), (52, 60, 681, 685), (698, 694, 695, 699), (533, 547, 546, 532), (697, 686, 694, 698), (534, 548, 547, 533), (696, 685, 686, 697), (535, 549, 548, 534), (546, 560, 423), (68, 76, 666, 670), (683, 672, 680, 684), (547, 561, 560, 546), (682, 671, 672, 683), (548, 562, 561, 547), (681, 670, 671, 682), (549, 563, 562, 548), (60, 68, 670, 681), (550, 564, 563, 549), (672, 668, 669, 680), (551, 565, 564, 550), (671, 667, 668, 672), (552, 566, 565, 551), (670, 666, 667, 671), (587, 583, 566, 552), (564, 579, 578, 563), (657, 653, 654, 658), (565, 580, 579, 564), (656, 652, 653, 657), (566, 581, 580, 565), (655, 644, 652, 656), (583, 572, 581, 566), (560, 575, 423), (84, 92, 644, 655), (668, 657, 658, 669), (561, 576, 575, 560), (667, 656, 657, 668), (562, 577, 576, 561), (666, 655, 656, 667), (563, 578, 577, 562), (76, 84, 655, 666), (108, 116, 625, 629), (576, 590, 589, 575), (627, 616, 624, 628), (577, 591, 590, 576), (626, 615, 616, 627), (578, 592, 591, 577), (625, 614, 615, 626), (579, 593, 592, 578), (116, 127, 614, 625), (580, 594, 593, 579), (616, 612, 613, 624), (581, 595, 594, 580), (615, 611, 612, 616), (572, 568, 595, 581), (575, 589, 423), (652, 641, 642, 653), (610, 599, 600, 611), (594, 608, 607, 593), (142, 157, 599, 610), (595, 609, 608, 594), (601, 597, 598, 602), (568, 557, 609, 595), (589, 603, 423), (644, 640, 641, 652), (614, 610, 611, 615), (590, 604, 603, 589), (127, 142, 610, 614), (591, 605, 604, 590), (612, 601, 602, 613), (592, 606, 605, 591), (611, 600, 601, 612), (593, 607, 606, 592), (599, 588, 596, 600), (605, 619, 618, 604), (157, 172, 588, 599), (606, 620, 619, 605), (597, 586, 587, 598), (607, 621, 620, 606), (596, 585, 586, 597), (608, 622, 621, 607), (588, 584, 585, 596), (609, 623, 622, 608), (172, 187, 584, 588), (557, 553, 623, 609), (603, 617, 423), (92, 100, 640, 644), (600, 596, 597, 601), (604, 618, 617, 603), (574, 570, 571, 582), (623, 637, 636, 622), (573, 569, 570, 574), (553, 542, 637, 623), (617, 631, 423), (642, 638, 639, 643), (586, 582, 583, 587), (618, 632, 631, 617), (585, 574, 582, 586), (619, 633, 632, 618), (584, 573, 574, 585), (620, 634, 633, 619), (187, 202, 573, 584), (621, 635, 634, 620), (582, 571, 572, 583), (622, 636, 635, 621), (633, 647, 646, 632), (570, 559, 567, 571), (634, 648, 647, 633), (569, 558, 559, 570), (635, 649, 648, 634), (218, 233, 558, 569), (636, 650, 649, 635), (567, 556, 557, 568), (637, 651, 650, 636), (559, 555, 556, 567), (542, 531, 651, 637), (631, 645, 423), (641, 630, 638, 642), (202, 218, 569, 573), (632, 646, 645, 631), (571, 567, 568, 572), (651, 665, 664, 650), (545, 541, 542, 553), (531, 527, 665, 651), (645, 659, 423), (640, 629, 630, 641), (558, 554, 555, 559), (646, 660, 659, 645), (233, 248, 554, 558), (647, 661, 660, 646), (556, 545, 553, 557), (648, 662, 661, 647), (555, 544, 545, 556), (649, 663, 662, 648), (554, 543, 544, 555), (650, 664, 663, 649), (248, 263, 543, 554), (263, 278, 539, 543), (662, 676, 675, 661), (541, 530, 531, 542), (663, 677, 676, 662), (540, 529, 530, 541), (664, 678, 677, 663), (539, 528, 529, 540), (665, 679, 678, 664), (278, 293, 528, 539), (527, 516, 679, 665), (659, 673, 423), (100, 108, 629, 640), (544, 540, 541, 545), (660, 674, 673, 659), (543, 539, 540, 544), (661, 675, 674, 660), (517, 513, 514, 525), (516, 512, 693, 679), (673, 687, 423), (638, 627, 628, 639), (530, 526, 527, 531), (674, 688, 687, 673), (529, 525, 526, 530), (675, 689, 688, 674), (528, 517, 525, 529), (676, 690, 689, 675), (293, 308, 517, 528), (677, 691, 690, 676), (526, 515, 516, 527), (678, 692, 691, 677), (525, 514, 515, 526), (679, 693, 692, 678), (690, 704, 703, 689), (513, 502, 503, 514), (691, 705, 704, 690), (323, 338, 502, 513), (692, 706, 705, 691), (511, 500, 501, 512), (693, 707, 706, 692), (503, 499, 500, 511), (512, 501, 707, 693), (687, 701, 423), (630, 626, 627, 638), (308, 323, 513, 517), (688, 702, 701, 687), (515, 511, 512, 516), (689, 703, 702, 688), (514, 503, 511, 515), (501, 497, 721, 707), (701, 715, 423), (629, 625, 626, 630), (502, 498, 499, 503), (702, 716, 715, 701), (338, 353, 498, 502), (703, 717, 716, 702), (500, 489, 497, 501), (704, 718, 717, 703), (499, 488, 489, 500), (705, 719, 718, 704), (498, 487, 488, 499), (706, 720, 719, 705), (353, 368, 487, 498), (707, 721, 720, 706), (489, 736, 737, 497), (719, 386, 731, 718), (488, 735, 736, 489), (720, 732, 386, 719), (487, 734, 735, 488), (721, 387, 732, 720), (368, 3, 734, 487), (497, 737, 387, 721), (715, 729, 423), (653, 642, 643, 654), (716, 730, 729, 715), (717, 385, 730, 716), (718, 731, 385, 717)])
me_sphere.polygons.foreach_set('use_smooth', [True] * 768)
_uv = me_sphere.uv_layers.new(name='UVMap')
_uv.uv.foreach_set('vector', [0.75, 0.6875, 0.75, 0.75, 0.7188, 0.75, 0.7188, 0.6875, 0.75, 0.625, 0.75, 0.6875, 0.7188, 0.6875, 0.7188, 0.625, 0.75, 0.5625, 0.75, 0.625, 0.7188, 0.625, 0.7188, 0.5625, 0.75, 0.55, 0.75, 0.5625, 0.7188, 0.5625, 0.7188, 0.55, 0.75, 0.9375, 0.7344, 1.0, 0.7188, 0.9375, 0.75, 0.875, 0.75, 0.9375, 0.7188, 0.9375, 0.7188, 0.875, 0.75, 0.8125, 0.75, 0.875, 0.7188, 0.875, 0.7188, 0.8125, 0.75, 0.75, 0.75, 0.8125, 0.7188, 0.8125, 0.7188, 0.75, 0.7188, 0.8125, 0.7188, 0.875, 0.6875, 0.875, 0.6875, 0.8125, 0.7188, 0.75, 0.7188, 0.8125, 0.6875, 0.8125, 0.6875, 0.75, 0.7188, 0.6875, 0.7188, 0.75, 0.6875, 0.75, 0.6875, 0.6875, 0.7188, 0.625, 0.7188, 0.6875, 0.6875, 0.6875, 0.6875, 0.625, 0.7188, 0.5625, 0.7188, 0.625, 0.6875, 0.625, 0.6875, 0.5625, 0.7188, 0.55, 0.7188, 0.5625, 0.6875, 0.5625, 0.6875, 0.55, 0.7188, 0.9375, 0.7031, 1.0, 0.6875, 0.9375, 0.7188, 0.875, 0.7188, 0.9375, 0.6875, 0.9375, 0.6875, 0.875, 0.6875, 0.5625, 0.6875, 0.625, 0.6562, 0.625, 0.6562, 0.5625, 0.6875, 0.55, 0.6875, 0.5625, 0.6562, 0.5625, 0.6563, 0.55, 0.6875, 0.9375, 0.6719, 1.0, 0.6562, 0.9375, 0.6875, 0.875, 0.6875, 0.9375, 0.6562, 0.9375, 0.6562, 0.875, 0.6875, 0.8125, 0.6875, 0.875, 0.6562, 0.875, 0.6562, 0.8125, 0.6875, 0.75, 0.6875, 0.8125, 0.6562, 0.8125, 0.6562, 0.75, 0.6875, 0.6875, 0.6875, 0.75, 0.6562, 0.75, 0.6562, 0.6875, 0.6875, 0.625, 0.6875, 0.6875, 0.6562, 0.6875, 0.6562, 0.625, 0.6562, 0.75, 0.6562, 0.8125, 0.625, 0.8125, 0.625, 0.75, 0.6562, 0.6875, 0.6562, 0.75, 0.625, 0.75, 0.625, 0.6875, 0.6562, 0.625, 0.6562, 0.6875, 0.625, 0.6875, 0.625, 0.625, 0.6562, 0.5625, 0.6562, 0.625, 0.625, 0.625, 0.625, 0.5625, 0.6563, 0.55, 0.6562, 0.5625, 0.625, 0.5625, 0.625, 0.55, 0.6562, 0.9375, 0.6406, 1.0, 0.625, 0.9375, 0.6562, 0.875, 0.6562, 0.9375, 0.625, 0.9375, 0.625, 0.875, 0.6562, 0.8125, 0.6562, 0.875, 0.625, 0.875, 0.625, 0.8125, 0.625, 0.55, 0.625, 0.5625, 0.5938, 0.5625, 0.5938, 0.55, 0.625, 0.9375, 0.6094, 1.0, 0.5938, 0.9375, 0.625, 0.875, 0.625, 0.9375, 0.5938, 0.9375, 0.5938, 0.875, 0.625, 0.8125, 0.625, 0.875, 0.5938, 0.875, 0.5938, 0.8125, 0.625, 0.75, 0.625, 0.8125, 0.5938, 0.8125, 0.5938, 0.75, 0.625, 0.6875, 0.625, 0.75, 0.5938, 0.75, 0.5938, 0.6875, 0.625, 0.625, 0.625, 0.6875, 0.5938, 0.6875, 0.5938, 0.625, 0.625, 0.5625, 0.625, 0.625, 0.5938, 0.625, 0.5938, 0.5625, 0.5938, 0.6875, 0.5938, 0.75, 0.5625, 0.75, 0.5625, 0.6875, 0.5938, 0.625, 0.5938, 0.6875, 0.5625, 0.6875, 0.5625, 0.625, 0.5938, 0.5625, 0.5938, 0.625, 0.5625, 0.625, 0.5625, 0.5625, 0.5938, 0.55, 0.5938, 0.5625, 0.5625, 0.5625, 0.5625, 0.55, 0.5938, 0.9375, 0.5781, 1.0, 0.5625, 0.9375, 0.5938, 0.875, 0.5938, 0.9375, 0.5625, 0.9375, 0.5625, 0.875, 0.5938, 0.8125, 0.5938, 0.875, 0.5625, 0.875, 0.5625, 0.8125, 0.5938, 0.75, 0.5938, 0.8125, 0.5625, 0.8125, 0.5625, 0.75, 0.5625, 0.9375, 0.5469, 1.0, 0.5312, 0.9375, 0.5625, 0.875, 0.5625, 0.9375, 0.5312, 0.9375, 0.5312, 0.875, 0.5625, 0.8125, 0.5625, 0.875, 0.5312, 0.875, 0.5312, 0.8125, 0.5625, 0.75, 0.5625, 0.8125, 0.5312, 0.8125, 0.5312, 0.75, 0.5625, 0.6875, 0.5625, 0.75, 0.5312, 0.75, 0.5312, 0.6875, 0.5625, 0.625, 0.5625, 0.6875, 0.5312, 0.6875, 0.5312, 0.625, 0.5625, 0.5625, 0.5625, 0.625, 0.5312, 0.625, 0.5312, 0.5625, 0.5625, 0.55, 0.5625, 0.5625, 0.5312, 0.5625, 0.5312, 0.55, 0.5312, 0.6875, 0.5312, 0.75, 0.5, 0.75, 0.5, 0.6875, 0.5312, 0.625, 0.5312, 0.6875, 0.5, 0.6875, 0.5, 0.625, 0.5312, 0.5625, 0.5312, 0.625, 0.5, 0.625, 0.5, 0.5625, 0.5312, 0.55, 0.5312, 0.5625, 0.5, 0.5625, 0.5, 0.55, 0.5312, 0.9375, 0.5156, 1.0, 0.5, 0.9375, 0.5312, 0.875, 0.5312, 0.9375, 0.5, 0.9375, 0.5, 0.875, 0.5312, 0.8125, 0.5312, 0.875, 0.5, 0.875, 0.5, 0.8125, 0.5312, 0.75, 0.5312, 0.8125, 0.5, 0.8125, 0.5, 0.75, 0.5, 0.875, 0.5, 0.9375, 0.4688, 0.9375, 0.4688, 0.875, 0.5, 0.8125, 0.5, 0.875, 0.4688, 0.875, 0.4688, 0.8125, 0.5, 0.75, 0.5, 0.8125, 0.4688, 0.8125, 0.4688, 0.75, 0.5, 0.6875, 0.5, 0.75, 0.4688, 0.75, 0.4687, 0.6875, 0.5, 0.625, 0.5, 0.6875, 0.4687, 0.6875, 0.4688, 0.625, 0.5, 0.5625, 0.5, 0.625, 0.4688, 0.625, 0.4688, 0.5625, 0.5, 0.55, 0.5, 0.5625, 0.4688, 0.5625, 0.4688, 0.55, 0.5, 0.9375, 0.4844, 1.0, 0.4688, 0.9375, 0.4688, 0.625, 0.4687, 0.6875, 0.4375, 0.6875, 0.4375, 0.625, 0.4688, 0.5625, 0.4688, 0.625, 0.4375, 0.625, 0.4375, 0.5625, 0.4688, 0.55, 0.4688, 0.5625, 0.4375, 0.5625, 0.4375, 0.55, 0.4688, 0.9375, 0.4531, 1.0, 0.4375, 0.9375, 0.4688, 0.875, 0.4688, 0.9375, 0.4375, 0.9375, 0.4375, 0.875, 0.4688, 0.8125, 0.4688, 0.875, 0.4375, 0.875, 0.4375, 0.8125, 0.4688, 0.75, 0.4688, 0.8125, 0.4375, 0.8125, 0.4375, 0.75, 0.4687, 0.6875, 0.4688, 0.75, 0.4375, 0.75, 0.4375, 0.6875, 0.4375, 0.875, 0.4375, 0.9375, 0.4062, 0.9375, 0.4062, 0.875, 0.4375, 0.8125, 0.4375, 0.875, 0.4062, 0.875, 0.4062, 0.8125, 0.4375, 0.75, 0.4375, 0.8125, 0.4062, 0.8125, 0.4062, 0.75, 0.4375, 0.6875, 0.4375, 0.75, 0.4062, 0.75, 0.4062, 0.6875, 0.4375, 0.625, 0.4375, 0.6875, 0.4062, 0.6875, 0.4062, 0.625, 0.4375, 0.5625, 0.4375, 0.625, 0.4062, 0.625, 0.4062, 0.5625, 0.4375, 0.55, 0.4375, 0.5625, 0.4062, 0.5625, 0.4062, 0.55, 0.4375, 0.9375, 0.4219, 1.0, 0.4062, 0.9375, 0.4062, 0.625, 0.4062, 0.6875, 0.375, 0.6875, 0.375, 0.625, 0.4062, 0.5625, 0.4062, 0.625, 0.375, 0.625, 0.375, 0.5625, 0.4062, 0.55, 0.4062, 0.5625, 0.375, 0.5625, 0.375, 0.55, 0.4062, 0.9375, 0.3906, 1.0, 0.375, 0.9375, 0.4062, 0.875, 0.4062, 0.9375, 0.375, 0.9375, 0.375, 0.875, 0.4062, 0.8125, 0.4062, 0.875, 0.375, 0.875, 0.375, 0.8125, 0.4062, 0.75, 0.4062, 0.8125, 0.375, 0.8125, 0.375, 0.75, 0.4062, 0.6875, 0.4062, 0.75, 0.375, 0.75, 0.375, 0.6875, 0.375, 0.8125, 0.375, 0.875, 0.3438, 0.875, 0.3438, 0.8125, 0.375, 0.75, 0.375, 0.8125, 0.3438, 0.8125, 0.3438, 0.75, 0.375, 0.6875, 0.375, 0.75, 0.3438, 0.75, 0.3438, 0.6875, 0.375, 0.625, 0.375, 0.6875, 0.3438, 0.6875, 0.3438, 0.625, 0.375, 0.5625, 0.375, 0.625, 0.3438, 0.625, 0.3438, 0.5625, 0.375, 0.55, 0.375, 0.5625, 0.3438, 0.5625, 0.3438, 0.55, 0.375, 0.9375, 0.3594, 1.0, 0.3438, 0.9375, 0.375, 0.875, 0.375, 0.9375, 0.3438, 0.9375, 0.3438, 0.875, 0.3438, 0.5625, 0.3438, 0.625, 0.3125, 0.625, 0.3125, 0.5625, 0.3438, 0.55, 0.3438, 0.5625, 0.3125, 0.5625, 0.3125, 0.55, 0.3438, 0.9375, 0.3281, 1.0, 0.3125, 0.9375, 0.3438, 0.875, 0.3438, 0.9375, 0.3125, 0.9375, 0.3125, 0.875, 0.3438, 0.8125, 0.3438, 0.875, 0.3125, 0.875, 0.3125, 0.8125, 0.3438, 0.75, 0.3438, 0.8125, 0.3125, 0.8125, 0.3125, 0.75, 0.3438, 0.6875, 0.3438, 0.75, 0.3125, 0.75, 0.3125, 0.6875, 0.3438, 0.625, 0.3438, 0.6875, 0.3125, 0.6875, 0.3125, 0.625, 0.3125, 0.75, 0.3125, 0.8125, 0.2812, 0.8125, 0.2812, 0.75, 0.3125, 0.6875, 0.3125, 0.75, 0.2812, 0.75, 0.2812, 0.6875, 0.3125, 0.625, 0.3125, 0.6875, 0.2812, 0.6875, 0.2812, 0.625, 0.3125, 0.5625, 0.3125, 0.625, 0.2812, 0.625, 0.2812, 0.5625, 0.3125, 0.55, 0.3125, 0.5625, 0.2812, 0.5625, 0.2812, 0.55, 0.3125, 0.9375, 0.2969, 1.0, 0.2812, 0.9375, 0.3125, 0.875, 0.3125, 0.9375, 0.2812, 0.9375, 0.2812, 0.875, 0.3125, 0.8125, 0.3125, 0.875, 0.2812, 0.875, 0.2812, 0.8125, 0.75, 0.5125, 0.75, 0.525, 0.7188, 0.525, 0.7188, 0.5125, 0.2812, 0.55, 0.2812, 0.5625, 0.25, 0.5625, 0.25, 0.55, 0.2812, 0.9375, 0.2656, 1.0, 0.25, 0.9375, 0.75, 0.5, 0.75, 0.5125, 0.7188, 0.5125, 0.7188, 0.5, 0.2812, 0.875, 0.2812, 0.9375, 0.25, 0.9375, 0.25, 0.875, 0.2812, 0.8125, 0.2812, 0.875, 0.25, 0.875, 0.25, 0.8125, 0.2812, 0.75, 0.2812, 0.8125, 0.25, 0.8125, 0.25, 0.75, 0.2812, 0.6875, 0.2812, 0.75, 0.25, 0.75, 0.25, 0.6875, 0.75, 0.5375, 0.75, 0.55, 0.7188, 0.55, 0.7188, 0.5375, 0.2812, 0.625, 0.2812, 0.6875, 0.25, 0.6875, 0.25, 0.625, 0.75, 0.525, 0.75, 0.5375, 0.7188, 0.5375, 0.7188, 0.525, 0.2812, 0.5625, 0.2812, 0.625, 0.25, 0.625, 0.25, 0.5625, 0.25, 0.75, 0.25, 0.8125, 0.2188, 0.8125, 0.2188, 0.75, 0.7188, 0.5, 0.7188, 0.5125, 0.6875, 0.5125, 0.6875, 0.5, 0.25, 0.6875, 0.25, 0.75, 0.2188, 0.75, 0.2188, 0.6875, 0.6875, 0.5375, 0.6875, 0.55, 0.6563, 0.55, 0.6563, 0.5375, 0.25, 0.625, 0.25, 0.6875, 0.2188, 0.6875, 0.2188, 0.625, 0.6875, 0.525, 0.6875, 0.5375, 0.6563, 0.5375, 0.6562, 0.525, 0.25, 0.5625, 0.25, 0.625, 0.2188, 0.625, 0.2188, 0.5625, 0.6875, 0.5125, 0.6875, 0.525, 0.6562, 0.525, 0.6562, 0.5125, 0.25, 0.55, 0.25, 0.5625, 0.2188, 0.5625, 0.2187, 0.55, 0.25, 0.9375, 0.2344, 1.0, 0.2188, 0.9375, 0.6875, 0.5, 0.6875, 0.5125, 0.6562, 0.5125, 0.6562, 0.5, 0.7188, 0.5375, 0.7188, 0.55, 0.6875, 0.55, 0.6875, 0.5375, 0.25, 0.875, 0.25, 0.9375, 0.2188, 0.9375, 0.2188, 0.875, 0.7188, 0.525, 0.7188, 0.5375, 0.6875, 0.5375, 0.6875, 0.525, 0.25, 0.8125, 0.25, 0.875, 0.2188, 0.875, 0.2188, 0.8125, 0.7188, 0.5125, 0.7188, 0.525, 0.6875, 0.525, 0.6875, 0.5125, 0.2187, 0.55, 0.2188, 0.5625, 0.1875, 0.5625, 0.1875, 0.55, 0.2188, 0.9375, 0.2031, 1.0, 0.1875, 0.9375, 0.625, 0.5, 0.625, 0.5125, 0.5938, 0.5125, 0.5938, 0.5, 0.6563, 0.5375, 0.6563, 0.55, 0.625, 0.55, 0.625, 0.5375, 0.2188, 0.875, 0.2188, 0.9375, 0.1875, 0.9375, 0.1875, 0.875, 0.6562, 0.525, 0.6563, 0.5375, 0.625, 0.5375, 0.625, 0.525, 0.2188, 0.8125, 0.2188, 0.875, 0.1875, 0.875, 0.1875, 0.8125, 0.6562, 0.5125, 0.6562, 0.525, 0.625, 0.525, 0.625, 0.5125, 0.2188, 0.75, 0.2188, 0.8125, 0.1875, 0.8125, 0.1875, 0.75, 0.6562, 0.5, 0.6562, 0.5125, 0.625, 0.5125, 0.625, 0.5, 0.2188, 0.6875, 0.2188, 0.75, 0.1875, 0.75, 0.1875, 0.6875, 0.625, 0.5375, 0.625, 0.55, 0.5938, 0.55, 0.5938, 0.5375, 0.2188, 0.625, 0.2188, 0.6875, 0.1875, 0.6875, 0.1875, 0.625, 0.625, 0.525, 0.625, 0.5375, 0.5938, 0.5375, 0.5938, 0.525, 0.2188, 0.5625, 0.2188, 0.625, 0.1875, 0.625, 0.1875, 0.5625, 0.625, 0.5125, 0.625, 0.525, 0.5938, 0.525, 0.5938, 0.5125, 0.5938, 0.5, 0.5938, 0.5125, 0.5625, 0.5125, 0.5625, 0.5, 0.1875, 0.6875, 0.1875, 0.75, 0.1562, 0.75, 0.1562, 0.6875, 0.5625, 0.5375, 0.5625, 0.55, 0.5312, 0.55, 0.5312, 0.5375, 0.1875, 0.625, 0.1875, 0.6875, 0.1562, 0.6875, 0.1563, 0.625, 0.5625, 0.525, 0.5625, 0.5375, 0.5312, 0.5375, 0.5312, 0.525, 0.1875, 0.5625, 0.1875, 0.625, 0.1563, 0.625, 0.1562, 0.5625, 0.5625, 0.5125, 0.5625, 0.525, 0.5312, 0.525, 0.5312, 0.5125, 0.1875, 0.55, 0.1875, 0.5625, 0.1562, 0.5625, 0.1562, 0.55, 0.1875, 0.9375, 0.1719, 1.0, 0.1563, 0.9375, 0.5625, 0.5, 0.5625, 0.5125, 0.5312, 0.5125, 0.5312, 0.5, 0.5938, 0.5375, 0.5938, 0.55, 0.5625, 0.55, 0.5625, 0.5375, 0.1875, 0.875, 0.1875, 0.9375, 0.1563, 0.9375, 0.1562, 0.875, 0.5938, 0.525, 0.5938, 0.5375, 0.5625, 0.5375, 0.5625, 0.525, 0.1875, 0.8125, 0.1875, 0.875, 0.1562, 0.875, 0.1562, 0.8125, 0.5938, 0.5125, 0.5938, 0.525, 0.5625, 0.525, 0.5625, 0.5125, 0.1875, 0.75, 0.1875, 0.8125, 0.1562, 0.8125, 0.1562, 0.75, 0.1563, 0.9375, 0.1406, 1.0, 0.125, 0.9375, 0.5, 0.5, 0.5, 0.5125, 0.4687, 0.5125, 0.4687, 0.5, 0.5312, 0.5375, 0.5312, 0.55, 0.5, 0.55, 0.5, 0.5375, 0.1562, 0.875, 0.1563, 0.9375, 0.125, 0.9375, 0.125, 0.875, 0.5312, 0.525, 0.5312, 0.5375, 0.5, 0.5375, 0.5, 0.525, 0.1562, 0.8125, 0.1562, 0.875, 0.125, 0.875, 0.125, 0.8125, 0.5312, 0.5125, 0.5312, 0.525, 0.5, 0.525, 0.5, 0.5125, 0.1562, 0.75, 0.1562, 0.8125, 0.125, 0.8125, 0.125, 0.75, 0.5312, 0.5, 0.5312, 0.5125, 0.5, 0.5125, 0.5, 0.5, 0.1562, 0.6875, 0.1562, 0.75, 0.125, 0.75, 0.125, 0.6875, 0.5, 0.5375, 0.5, 0.55, 0.4688, 0.55, 0.4688, 0.5375, 0.1563, 0.625, 0.1562, 0.6875, 0.125, 0.6875, 0.125, 0.625, 0.5, 0.525, 0.5, 0.5375, 0.4688, 0.5375, 0.4687, 0.525, 0.1562, 0.5625, 0.1563, 0.625, 0.125, 0.625, 0.125, 0.5625, 0.5, 0.5125, 0.5, 0.525, 0.4687, 0.525, 0.4687, 0.5125, 0.1562, 0.55, 0.1562, 0.5625, 0.125, 0.5625, 0.125, 0.55, 0.125, 0.6875, 0.125, 0.75, 0.09375, 0.75, 0.09375, 0.6875, 0.4375, 0.5375, 0.4375, 0.55, 0.4062, 0.55, 0.4062, 0.5375, 0.125, 0.625, 0.125, 0.6875, 0.09375, 0.6875, 0.09375, 0.625, 0.4375, 0.525, 0.4375, 0.5375, 0.4062, 0.5375, 0.4062, 0.525, 0.125, 0.5625, 0.125, 0.625, 0.09375, 0.625, 0.09375, 0.5625, 0.4375, 0.5125, 0.4375, 0.525, 0.4062, 0.525, 0.4062, 0.5125, 0.125, 0.55, 0.125, 0.5625, 0.09375, 0.5625, 0.09375, 0.55, 0.125, 0.9375, 0.1094, 1.0, 0.09375, 0.9375, 0.4375, 0.5, 0.4375, 0.5125, 0.4062, 0.5125, 0.4062, 0.5, 0.4688, 0.5375, 0.4688, 0.55, 0.4375, 0.55, 0.4375, 0.5375, 0.125, 0.875, 0.125, 0.9375, 0.09375, 0.9375, 0.09375, 0.875, 0.4687, 0.525, 0.4688, 0.5375, 0.4375, 0.5375, 0.4375, 0.525, 0.125, 0.8125, 0.125, 0.875, 0.09375, 0.875, 0.09375, 0.8125, 0.4687, 0.5125, 0.4687, 0.525, 0.4375, 0.525, 0.4375, 0.5125, 0.125, 0.75, 0.125, 0.8125, 0.09375, 0.8125, 0.09375, 0.75, 0.4687, 0.5, 0.4687, 0.5125, 0.4375, 0.5125, 0.4375, 0.5, 0.3437, 0.5, 0.3437, 0.5125, 0.3125, 0.5125, 0.3125, 0.5, 0.09375, 0.875, 0.09375, 0.9375, 0.0625, 0.9375, 0.0625, 0.875, 0.3125, 0.5375, 0.3125, 0.55, 0.2812, 0.55, 0.2812, 0.5375, 0.09375, 0.8125, 0.09375, 0.875, 0.0625, 0.875, 0.0625, 0.8125, 0.3125, 0.525, 0.3125, 0.5375, 0.2812, 0.5375, 0.2812, 0.525, 0.09375, 0.75, 0.09375, 0.8125, 0.0625, 0.8125, 0.0625, 0.75, 0.3125, 0.5125, 0.3125, 0.525, 0.2812, 0.525, 0.2812, 0.5125, 0.09375, 0.6875, 0.09375, 0.75, 0.0625, 0.75, 0.0625, 0.6875, 0.3125, 0.5, 0.3125, 0.5125, 0.2812, 0.5125, 0.2812, 0.5, 0.09375, 0.625, 0.09375, 0.6875, 0.0625, 0.6875, 0.0625, 0.625, 0.2812, 0.5375, 0.2812, 0.55, 0.25, 0.55, 0.25, 0.5375, 0.09375, 0.5625, 0.09375, 0.625, 0.0625, 0.625, 0.0625, 0.5625, 0.2812, 0.525, 0.2812, 0.5375, 0.25, 0.5375, 0.25, 0.525, 0.09375, 0.55, 0.09375, 0.5625, 0.0625, 0.5625, 0.0625, 0.55, 0.09375, 0.9375, 0.07812, 1.0, 0.0625, 0.9375, 0.4062, 0.525, 0.4062, 0.5375, 0.375, 0.5375, 0.375, 0.525, 0.25, 0.5125, 0.25, 0.525, 0.2187, 0.525, 0.2187, 0.5125, 0.0625, 0.625, 0.0625, 0.6875, 0.03125, 0.6875, 0.03125, 0.625, 0.25, 0.5, 0.25, 0.5125, 0.2187, 0.5125, 0.2187, 0.5, 0.0625, 0.5625, 0.0625, 0.625, 0.03125, 0.625, 0.03125, 0.5625, 0.2187, 0.5375, 0.2187, 0.55, 0.1875, 0.55, 0.1875, 0.5375, 0.0625, 0.55, 0.0625, 0.5625, 0.03125, 0.5625, 0.03125, 0.55, 0.0625, 0.9375, 0.04687, 1.0, 0.03125, 0.9375, 0.4062, 0.5125, 0.4062, 0.525, 0.375, 0.525, 0.375, 0.5125, 0.2812, 0.5125, 0.2812, 0.525, 0.25, 0.525, 0.25, 0.5125, 0.0625, 0.875, 0.0625, 0.9375, 0.03125, 0.9375, 0.03125, 0.875, 0.2812, 0.5, 0.2812, 0.5125, 0.25, 0.5125, 0.25, 0.5, 0.0625, 0.8125, 0.0625, 0.875, 0.03125, 0.875, 0.03125, 0.8125, 0.25, 0.5375, 0.25, 0.55, 0.2187, 0.55, 0.2187, 0.5375, 0.0625, 0.75, 0.0625, 0.8125, 0.03125, 0.8125, 0.03125, 0.75, 0.25, 0.525, 0.25, 0.5375, 0.2187, 0.5375, 0.2187, 0.525, 0.0625, 0.6875, 0.0625, 0.75, 0.03125, 0.75, 0.03125, 0.6875, 0.2187, 0.5125, 0.2187, 0.525, 0.1875, 0.525, 0.1875, 0.5125, 0.03125, 0.8125, 0.03125, 0.875, 0.0, 0.875, 0.0, 0.8125, 0.2187, 0.5, 0.2187, 0.5125, 0.1875, 0.5125, 0.1875, 0.5, 0.03125, 0.75, 0.03125, 0.8125, 0.0, 0.8125, 0.0, 0.75, 0.1875, 0.5375, 0.1875, 0.55, 0.1562, 0.55, 0.1562, 0.5375, 0.03125, 0.6875, 0.03125, 0.75, 0.0, 0.75, 0.0, 0.6875, 0.1875, 0.525, 0.1875, 0.5375, 0.1562, 0.5375, 0.1562, 0.525, 0.03125, 0.625, 0.03125, 0.6875, 0.0, 0.6875, 0.0, 0.625, 0.1875, 0.5125, 0.1875, 0.525, 0.1562, 0.525, 0.1562, 0.5125, 0.03125, 0.5625, 0.03125, 0.625, 0.0, 0.625, 0.0, 0.5625, 0.1875, 0.5, 0.1875, 0.5125, 0.1562, 0.5125, 0.1562, 0.5, 0.03125, 0.55, 0.03125, 0.5625, 0.0, 0.5625, 0.0, 0.55, 0.03125, 0.9375, 0.01562, 1.0, 0.0, 0.9375, 0.4062, 0.5, 0.4062, 0.5125, 0.375, 0.5125, 0.375, 0.5, 0.2187, 0.525, 0.2187, 0.5375, 0.1875, 0.5375, 0.1875, 0.525, 0.03125, 0.875, 0.03125, 0.9375, 0.0, 0.9375, 0.0, 0.875, 0.125, 0.525, 0.125, 0.5375, 0.09375, 0.5375, 0.09375, 0.525, 1.0, 0.5625, 1.0, 0.625, 0.9688, 0.625, 0.9687, 0.5625, 0.125, 0.5125, 0.125, 0.525, 0.09375, 0.525, 0.09375, 0.5125, 1.0, 0.55, 1.0, 0.5625, 0.9687, 0.5625, 0.9687, 0.55, 1.0, 0.9375, 0.9844, 1.0, 0.9688, 0.9375, 0.375, 0.5375, 0.375, 0.55, 0.3438, 0.55, 0.3438, 0.5375, 0.1562, 0.5375, 0.1562, 0.55, 0.125, 0.55, 0.125, 0.5375, 1.0, 0.875, 1.0, 0.9375, 0.9688, 0.9375, 0.9687, 0.875, 0.1562, 0.525, 0.1562, 0.5375, 0.125, 0.5375, 0.125, 0.525, 1.0, 0.8125, 1.0, 0.875, 0.9687, 0.875, 0.9687, 0.8125, 0.1562, 0.5125, 0.1562, 0.525, 0.125, 0.525, 0.125, 0.5125, 1.0, 0.75, 1.0, 0.8125, 0.9687, 0.8125, 0.9688, 0.75, 0.1562, 0.5, 0.1562, 0.5125, 0.125, 0.5125, 0.125, 0.5, 1.0, 0.6875, 1.0, 0.75, 0.9688, 0.75, 0.9687, 0.6875, 0.125, 0.5375, 0.125, 0.55, 0.09375, 0.55, 0.09375, 0.5375, 1.0, 0.625, 1.0, 0.6875, 0.9687, 0.6875, 0.9688, 0.625, 0.9687, 0.8125, 0.9687, 0.875, 0.9375, 0.875, 0.9375, 0.8125, 0.09375, 0.525, 0.09375, 0.5375, 0.0625, 0.5375, 0.0625, 0.525, 0.9688, 0.75, 0.9687, 0.8125, 0.9375, 0.8125, 0.9375, 0.75, 0.09375, 0.5125, 0.09375, 0.525, 0.0625, 0.525, 0.0625, 0.5125, 0.9687, 0.6875, 0.9688, 0.75, 0.9375, 0.75, 0.9375, 0.6875, 0.09375, 0.5, 0.09375, 0.5125, 0.0625, 0.5125, 0.0625, 0.5, 0.9688, 0.625, 0.9687, 0.6875, 0.9375, 0.6875, 0.9375, 0.625, 0.0625, 0.5375, 0.0625, 0.55, 0.03125, 0.55, 0.03125, 0.5375, 0.9687, 0.5625, 0.9688, 0.625, 0.9375, 0.625, 0.9375, 0.5625, 0.0625, 0.525, 0.0625, 0.5375, 0.03125, 0.5375, 0.03125, 0.525, 0.9687, 0.55, 0.9687, 0.5625, 0.9375, 0.5625, 0.9375, 0.55, 0.9688, 0.9375, 0.9531, 1.0, 0.9375, 0.9375, 0.375, 0.525, 0.375, 0.5375, 0.3438, 0.5375, 0.3437, 0.525, 0.125, 0.5, 0.125, 0.5125, 0.09375, 0.5125, 0.09375, 0.5, 0.9687, 0.875, 0.9688, 0.9375, 0.9375, 0.9375, 0.9375, 0.875, 0.09375, 0.5375, 0.09375, 0.55, 0.0625, 0.55, 0.0625, 0.5375, 0.9375, 0.5625, 0.9375, 0.625, 0.9062, 0.625, 0.9062, 0.5625, 1.0, 0.5375, 1.0, 0.55, 0.9687, 0.55, 0.9687, 0.5375, 0.9375, 0.55, 0.9375, 0.5625, 0.9062, 0.5625, 0.9062, 0.55, 0.9375, 0.9375, 0.9219, 1.0, 0.9062, 0.9375, 0.375, 0.5125, 0.375, 0.525, 0.3437, 0.525, 0.3437, 0.5125, 0.0625, 0.5125, 0.0625, 0.525, 0.03125, 0.525, 0.03125, 0.5125, 0.9375, 0.875, 0.9375, 0.9375, 0.9062, 0.9375, 0.9062, 0.875, 0.0625, 0.5, 0.0625, 0.5125, 0.03125, 0.5125, 0.03125, 0.5, 0.9375, 0.8125, 0.9375, 0.875, 0.9062, 0.875, 0.9062, 0.8125, 0.03125, 0.5375, 0.03125, 0.55, 0.0, 0.55, 0.0, 0.5375, 0.9375, 0.75, 0.9375, 0.8125, 0.9062, 0.8125, 0.9062, 0.75, 0.03125, 0.525, 0.03125, 0.5375, 0.0, 0.5375, 0.0, 0.525, 0.9375, 0.6875, 0.9375, 0.75, 0.9062, 0.75, 0.9062, 0.6875, 0.03125, 0.5125, 0.03125, 0.525, 0.0, 0.525, 0.0, 0.5125, 0.9375, 0.625, 0.9375, 0.6875, 0.9062, 0.6875, 0.9062, 0.625, 0.03125, 0.5, 0.03125, 0.5125, 0.0, 0.5125, 0.0, 0.5, 1.0, 0.5, 1.0, 0.5125, 0.9687, 0.5125, 0.9687, 0.5, 0.9062, 0.75, 0.9062, 0.8125, 0.875, 0.8125, 0.875, 0.75, 0.9687, 0.5375, 0.9687, 0.55, 0.9375, 0.55, 0.9375, 0.5375, 0.9062, 0.6875, 0.9062, 0.75, 0.875, 0.75, 0.875, 0.6875, 0.9687, 0.525, 0.9687, 0.5375, 0.9375, 0.5375, 0.9375, 0.525, 0.9062, 0.625, 0.9062, 0.6875, 0.875, 0.6875, 0.875, 0.625, 0.9687, 0.5125, 0.9687, 0.525, 0.9375, 0.525, 0.9375, 0.5125, 0.9062, 0.5625, 0.9062, 0.625, 0.875, 0.625, 0.875, 0.5625, 0.9687, 0.5, 0.9687, 0.5125, 0.9375, 0.5125, 0.9375, 0.5, 0.9062, 0.55, 0.9062, 0.5625, 0.875, 0.5625, 0.875, 0.55, 0.9062, 0.9375, 0.8906, 1.0, 0.875, 0.9375, 0.375, 0.5, 0.375, 0.5125, 0.3437, 0.5125, 0.3437, 0.5, 1.0, 0.525, 1.0, 0.5375, 0.9687, 0.5375, 0.9687, 0.525, 0.9062, 0.875, 0.9062, 0.9375, 0.875, 0.9375, 0.875, 0.875, 1.0, 0.5125, 1.0, 0.525, 0.9687, 0.525, 0.9687, 0.5125, 0.9062, 0.8125, 0.9062, 0.875, 0.875, 0.875, 0.875, 0.8125, 0.9062, 0.5125, 0.9062, 0.525, 0.875, 0.525, 0.875, 0.5125, 0.875, 0.55, 0.875, 0.5625, 0.8437, 0.5625, 0.8437, 0.55, 0.875, 0.9375, 0.8594, 1.0, 0.8438, 0.9375, 0.3438, 0.5375, 0.3438, 0.55, 0.3125, 0.55, 0.3125, 0.5375, 0.9375, 0.5375, 0.9375, 0.55, 0.9062, 0.55, 0.9062, 0.5375, 0.875, 0.875, 0.875, 0.9375, 0.8438, 0.9375, 0.8438, 0.875, 0.9375, 0.525, 0.9375, 0.5375, 0.9062, 0.5375, 0.9062, 0.525, 0.875, 0.8125, 0.875, 0.875, 0.8438, 0.875, 0.8437, 0.8125, 0.9375, 0.5125, 0.9375, 0.525, 0.9062, 0.525, 0.9062, 0.5125, 0.875, 0.75, 0.875, 0.8125, 0.8437, 0.8125, 0.8438, 0.75, 0.9375, 0.5, 0.9375, 0.5125, 0.9062, 0.5125, 0.9062, 0.5, 0.875, 0.6875, 0.875, 0.75, 0.8438, 0.75, 0.8437, 0.6875, 0.9062, 0.5375, 0.9062, 0.55, 0.875, 0.55, 0.875, 0.5375, 0.875, 0.625, 0.875, 0.6875, 0.8437, 0.6875, 0.8438, 0.625, 0.9062, 0.525, 0.9062, 0.5375, 0.875, 0.5375, 0.875, 0.525, 0.875, 0.5625, 0.875, 0.625, 0.8438, 0.625, 0.8437, 0.5625, 0.8438, 0.75, 0.8437, 0.8125, 0.8125, 0.8125, 0.8125, 0.75, 0.875, 0.5125, 0.875, 0.525, 0.8437, 0.525, 0.8437, 0.5125, 0.8437, 0.6875, 0.8438, 0.75, 0.8125, 0.75, 0.8125, 0.6875, 0.875, 0.5, 0.875, 0.5125, 0.8437, 0.5125, 0.8437, 0.5, 0.8438, 0.625, 0.8437, 0.6875, 0.8125, 0.6875, 0.8125, 0.625, 0.8437, 0.5375, 0.8437, 0.55, 0.8125, 0.55, 0.8125, 0.5375, 0.8437, 0.5625, 0.8438, 0.625, 0.8125, 0.625, 0.8125, 0.5625, 0.8437, 0.525, 0.8437, 0.5375, 0.8125, 0.5375, 0.8125, 0.525, 0.8437, 0.55, 0.8437, 0.5625, 0.8125, 0.5625, 0.8125, 0.55, 0.8438, 0.9375, 0.8281, 1.0, 0.8125, 0.9375, 0.3437, 0.525, 0.3438, 0.5375, 0.3125, 0.5375, 0.3125, 0.525, 0.9062, 0.5, 0.9062, 0.5125, 0.875, 0.5125, 0.875, 0.5, 0.8438, 0.875, 0.8438, 0.9375, 0.8125, 0.9375, 0.8125, 0.875, 0.875, 0.5375, 0.875, 0.55, 0.8437, 0.55, 0.8437, 0.5375, 0.8437, 0.8125, 0.8438, 0.875, 0.8125, 0.875, 0.8125, 0.8125, 0.875, 0.525, 0.875, 0.5375, 0.8437, 0.5375, 0.8437, 0.525, 0.8125, 0.55, 0.8125, 0.5625, 0.7812, 0.5625, 0.7812, 0.55, 0.8125, 0.9375, 0.7969, 1.0, 0.7812, 0.9375, 0.3437, 0.5125, 0.3437, 0.525, 0.3125, 0.525, 0.3125, 0.5125, 0.8437, 0.5125, 0.8437, 0.525, 0.8125, 0.525, 0.8125, 0.5125, 0.8125, 0.875, 0.8125, 0.9375, 0.7812, 0.9375, 0.7812, 0.875, 0.8437, 0.5, 0.8437, 0.5125, 0.8125, 0.5125, 0.8125, 0.5, 0.8125, 0.8125, 0.8125, 0.875, 0.7812, 0.875, 0.7812, 0.8125, 0.8125, 0.5375, 0.8125, 0.55, 0.7812, 0.55, 0.7812, 0.5375, 0.8125, 0.75, 0.8125, 0.8125, 0.7812, 0.8125, 0.7812, 0.75, 0.8125, 0.525, 0.8125, 0.5375, 0.7812, 0.5375, 0.7812, 0.525, 0.8125, 0.6875, 0.8125, 0.75, 0.7812, 0.75, 0.7812, 0.6875, 0.8125, 0.5125, 0.8125, 0.525, 0.7812, 0.525, 0.7812, 0.5125, 0.8125, 0.625, 0.8125, 0.6875, 0.7812, 0.6875, 0.7812, 0.625, 0.8125, 0.5, 0.8125, 0.5125, 0.7812, 0.5125, 0.7812, 0.5, 0.8125, 0.5625, 0.8125, 0.625, 0.7812, 0.625, 0.7812, 0.5625, 0.7812, 0.5375, 0.7812, 0.55, 0.75, 0.55, 0.75, 0.5375, 0.7812, 0.6875, 0.7812, 0.75, 0.75, 0.75, 0.75, 0.6875, 0.7812, 0.525, 0.7812, 0.5375, 0.75, 0.5375, 0.75, 0.525, 0.7812, 0.625, 0.7812, 0.6875, 0.75, 0.6875, 0.75, 0.625, 0.7812, 0.5125, 0.7812, 0.525, 0.75, 0.525, 0.75, 0.5125, 0.7812, 0.5625, 0.7812, 0.625, 0.75, 0.625, 0.75, 0.5625, 0.7812, 0.5, 0.7812, 0.5125, 0.75, 0.5125, 0.75, 0.5, 0.7812, 0.55, 0.7812, 0.5625, 0.75, 0.5625, 0.75, 0.55, 0.7812, 0.9375, 0.7656, 1.0, 0.75, 0.9375, 0.4062, 0.5375, 0.4062, 0.55, 0.375, 0.55, 0.375, 0.5375, 0.7812, 0.875, 0.7812, 0.9375, 0.75, 0.9375, 0.75, 0.875, 0.7812, 0.8125, 0.7812, 0.875, 0.75, 0.875, 0.75, 0.8125, 0.7812, 0.75, 0.7812, 0.8125, 0.75, 0.8125, 0.75, 0.75, 0.75, 0.6875, 0.7188, 0.6875, 0.7188, 0.75, 0.75, 0.75, 0.75, 0.625, 0.7188, 0.625, 0.7188, 0.6875, 0.75, 0.6875, 0.75, 0.5625, 0.7188, 0.5625, 0.7188, 0.625, 0.75, 0.625, 0.75, 0.55, 0.7188, 0.55, 0.7188, 0.5625, 0.75, 0.5625, 0.75, 0.9375, 0.7188, 0.9375, 0.7344, 1.0, 0.75, 0.875, 0.7188, 0.875, 0.7188, 0.9375, 0.75, 0.9375, 0.75, 0.8125, 0.7188, 0.8125, 0.7188, 0.875, 0.75, 0.875, 0.75, 0.75, 0.7188, 0.75, 0.7188, 0.8125, 0.75, 0.8125, 0.7188, 0.8125, 0.6875, 0.8125, 0.6875, 0.875, 0.7188, 0.875, 0.7188, 0.75, 0.6875, 0.75, 0.6875, 0.8125, 0.7188, 0.8125, 0.7188, 0.6875, 0.6875, 0.6875, 0.6875, 0.75, 0.7188, 0.75, 0.7188, 0.625, 0.6875, 0.625, 0.6875, 0.6875, 0.7188, 0.6875, 0.7188, 0.5625, 0.6875, 0.5625, 0.6875, 0.625, 0.7188, 0.625, 0.7188, 0.55, 0.6875, 0.55, 0.6875, 0.5625, 0.7188, 0.5625, 0.7188, 0.9375, 0.6875, 0.9375, 0.7031, 1.0, 0.7188, 0.875, 0.6875, 0.875, 0.6875, 0.9375, 0.7188, 0.9375, 0.6875, 0.5625, 0.6562, 0.5625, 0.6562, 0.625, 0.6875, 0.625, 0.6875, 0.55, 0.6563, 0.55, 0.6562, 0.5625, 0.6875, 0.5625, 0.6875, 0.9375, 0.6562, 0.9375, 0.6719, 1.0, 0.6875, 0.875, 0.6562, 0.875, 0.6562, 0.9375, 0.6875, 0.9375, 0.6875, 0.8125, 0.6562, 0.8125, 0.6562, 0.875, 0.6875, 0.875, 0.6875, 0.75, 0.6562, 0.75, 0.6562, 0.8125, 0.6875, 0.8125, 0.6875, 0.6875, 0.6562, 0.6875, 0.6562, 0.75, 0.6875, 0.75, 0.6875, 0.625, 0.6562, 0.625, 0.6562, 0.6875, 0.6875, 0.6875, 0.6562, 0.75, 0.625, 0.75, 0.625, 0.8125, 0.6562, 0.8125, 0.6562, 0.6875, 0.625, 0.6875, 0.625, 0.75, 0.6562, 0.75, 0.6562, 0.625, 0.625, 0.625, 0.625, 0.6875, 0.6562, 0.6875, 0.6562, 0.5625, 0.625, 0.5625, 0.625, 0.625, 0.6562, 0.625, 0.6563, 0.55, 0.625, 0.55, 0.625, 0.5625, 0.6562, 0.5625, 0.6562, 0.9375, 0.625, 0.9375, 0.6406, 1.0, 0.6562, 0.875, 0.625, 0.875, 0.625, 0.9375, 0.6562, 0.9375, 0.6562, 0.8125, 0.625, 0.8125, 0.625, 0.875, 0.6562, 0.875, 0.625, 0.55, 0.5938, 0.55, 0.5938, 0.5625, 0.625, 0.5625, 0.625, 0.9375, 0.5938, 0.9375, 0.6094, 1.0, 0.625, 0.875, 0.5938, 0.875, 0.5938, 0.9375, 0.625, 0.9375, 0.625, 0.8125, 0.5938, 0.8125, 0.5938, 0.875, 0.625, 0.875, 0.625, 0.75, 0.5938, 0.75, 0.5938, 0.8125, 0.625, 0.8125, 0.625, 0.6875, 0.5938, 0.6875, 0.5938, 0.75, 0.625, 0.75, 0.625, 0.625, 0.5938, 0.625, 0.5938, 0.6875, 0.625, 0.6875, 0.625, 0.5625, 0.5938, 0.5625, 0.5938, 0.625, 0.625, 0.625, 0.5938, 0.6875, 0.5625, 0.6875, 0.5625, 0.75, 0.5938, 0.75, 0.5938, 0.625, 0.5625, 0.625, 0.5625, 0.6875, 0.5938, 0.6875, 0.5938, 0.5625, 0.5625, 0.5625, 0.5625, 0.625, 0.5938, 0.625, 0.5938, 0.55, 0.5625, 0.55, 0.5625, 0.5625, 0.5938, 0.5625, 0.5938, 0.9375, 0.5625, 0.9375, 0.5781, 1.0, 0.5938, 0.875, 0.5625, 0.875, 0.5625, 0.9375, 0.5938, 0.9375, 0.5938, 0.8125, 0.5625, 0.8125, 0.5625, 0.875, 0.5938, 0.875, 0.5938, 0.75, 0.5625, 0.75, 0.5625, 0.8125, 0.5938, 0.8125, 0.5625, 0.9375, 0.5312, 0.9375, 0.5469, 1.0, 0.5625, 0.875, 0.5312, 0.875, 0.5312, 0.9375, 0.5625, 0.9375, 0.5625, 0.8125, 0.5312, 0.8125, 0.5312, 0.875, 0.5625, 0.875, 0.5625, 0.75, 0.5312, 0.75, 0.5312, 0.8125, 0.5625, 0.8125, 0.5625, 0.6875, 0.5312, 0.6875, 0.5312, 0.75, 0.5625, 0.75, 0.5625, 0.625, 0.5312, 0.625, 0.5312, 0.6875, 0.5625, 0.6875, 0.5625, 0.5625, 0.5312, 0.5625, 0.5312, 0.625, 0.5625, 0.625, 0.5625, 0.55, 0.5312, 0.55, 0.5312, 0.5625, 0.5625, 0.5625, 0.5312, 0.6875, 0.5, 0.6875, 0.5, 0.75, 0.5312, 0.75, 0.5312, 0.625, 0.5, 0.625, 0.5, 0.6875, 0.5312, 0.6875, 0.5312, 0.5625, 0.5, 0.5625, 0.5, 0.625, 0.5312, 0.625, 0.5312, 0.55, 0.5, 0.55, 0.5, 0.5625, 0.5312, 0.5625, 0.5312, 0.9375, 0.5, 0.9375, 0.5156, 1.0, 0.5312, 0.875, 0.5, 0.875, 0.5, 0.9375, 0.5312, 0.9375, 0.5312, 0.8125, 0.5, 0.8125, 0.5, 0.875, 0.5312, 0.875, 0.5312, 0.75, 0.5, 0.75, 0.5, 0.8125, 0.5312, 0.8125, 0.5, 0.875, 0.4688, 0.875, 0.4688, 0.9375, 0.5, 0.9375, 0.5, 0.8125, 0.4688, 0.8125, 0.4688, 0.875, 0.5, 0.875, 0.5, 0.75, 0.4688, 0.75, 0.4688, 0.8125, 0.5, 0.8125, 0.5, 0.6875, 0.4687, 0.6875, 0.4688, 0.75, 0.5, 0.75, 0.5, 0.625, 0.4688, 0.625, 0.4687, 0.6875, 0.5, 0.6875, 0.5, 0.5625, 0.4688, 0.5625, 0.4688, 0.625, 0.5, 0.625, 0.5, 0.55, 0.4688, 0.55, 0.4688, 0.5625, 0.5, 0.5625, 0.5, 0.9375, 0.4688, 0.9375, 0.4844, 1.0, 0.4688, 0.625, 0.4375, 0.625, 0.4375, 0.6875, 0.4687, 0.6875, 0.4688, 0.5625, 0.4375, 0.5625, 0.4375, 0.625, 0.4688, 0.625, 0.4688, 0.55, 0.4375, 0.55, 0.4375, 0.5625, 0.4688, 0.5625, 0.4688, 0.9375, 0.4375, 0.9375, 0.4531, 1.0, 0.4688, 0.875, 0.4375, 0.875, 0.4375, 0.9375, 0.4688, 0.9375, 0.4688, 0.8125, 0.4375, 0.8125, 0.4375, 0.875, 0.4688, 0.875, 0.4688, 0.75, 0.4375, 0.75, 0.4375, 0.8125, 0.4688, 0.8125, 0.4687, 0.6875, 0.4375, 0.6875, 0.4375, 0.75, 0.4688, 0.75, 0.4375, 0.875, 0.4062, 0.875, 0.4062, 0.9375, 0.4375, 0.9375, 0.4375, 0.8125, 0.4062, 0.8125, 0.4062, 0.875, 0.4375, 0.875, 0.4375, 0.75, 0.4062, 0.75, 0.4062, 0.8125, 0.4375, 0.8125, 0.4375, 0.6875, 0.4062, 0.6875, 0.4062, 0.75, 0.4375, 0.75, 0.4375, 0.625, 0.4062, 0.625, 0.4062, 0.6875, 0.4375, 0.6875, 0.4375, 0.5625, 0.4062, 0.5625, 0.4062, 0.625, 0.4375, 0.625, 0.4375, 0.55, 0.4062, 0.55, 0.4062, 0.5625, 0.4375, 0.5625, 0.4375, 0.9375, 0.4062, 0.9375, 0.4219, 1.0, 0.4062, 0.625, 0.375, 0.625, 0.375, 0.6875, 0.4062, 0.6875, 0.4062, 0.5625, 0.375, 0.5625, 0.375, 0.625, 0.4062, 0.625, 0.4062, 0.55, 0.375, 0.55, 0.375, 0.5625, 0.4062, 0.5625, 0.4062, 0.9375, 0.375, 0.9375, 0.3906, 1.0, 0.4062, 0.875, 0.375, 0.875, 0.375, 0.9375, 0.4062, 0.9375, 0.4062, 0.8125, 0.375, 0.8125, 0.375, 0.875, 0.4062, 0.875, 0.4062, 0.75, 0.375, 0.75, 0.375, 0.8125, 0.4062, 0.8125, 0.4062, 0.6875, 0.375, 0.6875, 0.375, 0.75, 0.4062, 0.75, 0.375, 0.8125, 0.3438, 0.8125, 0.3438, 0.875, 0.375, 0.875, 0.375, 0.75, 0.3438, 0.75, 0.3438, 0.8125, 0.375, 0.8125, 0.375, 0.6875, 0.3438, 0.6875, 0.3438, 0.75, 0.375, 0.75, 0.375, 0.625, 0.3438, 0.625, 0.3438, 0.6875, 0.375, 0.6875, 0.375, 0.5625, 0.3438, 0.5625, 0.3438, 0.625, 0.375, 0.625, 0.375, 0.55, 0.3438, 0.55, 0.3438, 0.5625, 0.375, 0.5625, 0.375, 0.9375, 0.3438, 0.9375, 0.3594, 1.0, 0.375, 0.875, 0.3438, 0.875, 0.3438, 0.9375, 0.375, 0.9375, 0.3438, 0.5625, 0.3125, 0.5625, 0.3125, 0.625, 0.3438, 0.625, 0.3438, 0.55, 0.3125, 0.55, 0.3125, 0.5625, 0.3438, 0.5625, 0.3438, 0.9375, 0.3125, 0.9375, 0.3281, 1.0, 0.3438, 0.875, 0.3125, 0.875, 0.3125, 0.9375, 0.3438, 0.9375, 0.3438, 0.8125, 0.3125, 0.8125, 0.3125, 0.875, 0.3438, 0.875, 0.3438, 0.75, 0.3125, 0.75, 0.3125, 0.8125, 0.3438, 0.8125, 0.3438, 0.6875, 0.3125, 0.6875, 0.3125, 0.75, 0.3438, 0.75, 0.3438, 0.625, 0.3125, 0.625, 0.3125, 0.6875, 0.3438, 0.6875, 0.3125, 0.75, 0.2812, 0.75, 0.2812, 0.8125, 0.3125, 0.8125, 0.3125, 0.6875, 0.2812, 0.6875, 0.2812, 0.75, 0.3125, 0.75, 0.3125, 0.625, 0.2812, 0.625, 0.2812, 0.6875, 0.3125, 0.6875, 0.3125, 0.5625, 0.2812, 0.5625, 0.2812, 0.625, 0.3125, 0.625, 0.3125, 0.55, 0.2812, 0.55, 0.2812, 0.5625, 0.3125, 0.5625, 0.3125, 0.9375, 0.2812, 0.9375, 0.2969, 1.0, 0.3125, 0.875, 0.2812, 0.875, 0.2812, 0.9375, 0.3125, 0.9375, 0.3125, 0.8125, 0.2812, 0.8125, 0.2812, 0.875, 0.3125, 0.875, 0.75, 0.5125, 0.7188, 0.5125, 0.7188, 0.525, 0.75, 0.525, 0.2812, 0.55, 0.25, 0.55, 0.25, 0.5625, 0.2812, 0.5625, 0.2812, 0.9375, 0.25, 0.9375, 0.2656, 1.0, 0.75, 0.5, 0.7188, 0.5, 0.7188, 0.5125, 0.75, 0.5125, 0.2812, 0.875, 0.25, 0.875, 0.25, 0.9375, 0.2812, 0.9375, 0.2812, 0.8125, 0.25, 0.8125, 0.25, 0.875, 0.2812, 0.875, 0.2812, 0.75, 0.25, 0.75, 0.25, 0.8125, 0.2812, 0.8125, 0.2812, 0.6875, 0.25, 0.6875, 0.25, 0.75, 0.2812, 0.75, 0.75, 0.5375, 0.7188, 0.5375, 0.7188, 0.55, 0.75, 0.55, 0.2812, 0.625, 0.25, 0.625, 0.25, 0.6875, 0.2812, 0.6875, 0.75, 0.525, 0.7188, 0.525, 0.7188, 0.5375, 0.75, 0.5375, 0.2812, 0.5625, 0.25, 0.5625, 0.25, 0.625, 0.2812, 0.625, 0.25, 0.75, 0.2188, 0.75, 0.2188, 0.8125, 0.25, 0.8125, 0.7188, 0.5, 0.6875, 0.5, 0.6875, 0.5125, 0.7188, 0.5125, 0.25, 0.6875, 0.2188, 0.6875, 0.2188, 0.75, 0.25, 0.75, 0.6875, 0.5375, 0.6563, 0.5375, 0.6563, 0.55, 0.6875, 0.55, 0.25, 0.625, 0.2188, 0.625, 0.2188, 0.6875, 0.25, 0.6875, 0.6875, 0.525, 0.6562, 0.525, 0.6563, 0.5375, 0.6875, 0.5375, 0.25, 0.5625, 0.2188, 0.5625, 0.2188, 0.625, 0.25, 0.625, 0.6875, 0.5125, 0.6562, 0.5125, 0.6562, 0.525, 0.6875, 0.525, 0.25, 0.55, 0.2187, 0.55, 0.2188, 0.5625, 0.25, 0.5625, 0.25, 0.9375, 0.2188, 0.9375, 0.2344, 1.0, 0.6875, 0.5, 0.6562, 0.5, 0.6562, 0.5125, 0.6875, 0.5125, 0.7188, 0.5375, 0.6875, 0.5375, 0.6875, 0.55, 0.7188, 0.55, 0.25, 0.875, 0.2188, 0.875, 0.2188, 0.9375, 0.25, 0.9375, 0.7188, 0.525, 0.6875, 0.525, 0.6875, 0.5375, 0.7188, 0.5375, 0.25, 0.8125, 0.2188, 0.8125, 0.2188, 0.875, 0.25, 0.875, 0.7188, 0.5125, 0.6875, 0.5125, 0.6875, 0.525, 0.7188, 0.525, 0.2187, 0.55, 0.1875, 0.55, 0.1875, 0.5625, 0.2188, 0.5625, 0.2188, 0.9375, 0.1875, 0.9375, 0.2031, 1.0, 0.625, 0.5, 0.5938, 0.5, 0.5938, 0.5125, 0.625, 0.5125, 0.6563, 0.5375, 0.625, 0.5375, 0.625, 0.55, 0.6563, 0.55, 0.2188, 0.875, 0.1875, 0.875, 0.1875, 0.9375, 0.2188, 0.9375, 0.6562, 0.525, 0.625, 0.525, 0.625, 0.5375, 0.6563, 0.5375, 0.2188, 0.8125, 0.1875, 0.8125, 0.1875, 0.875, 0.2188, 0.875, 0.6562, 0.5125, 0.625, 0.5125, 0.625, 0.525, 0.6562, 0.525, 0.2188, 0.75, 0.1875, 0.75, 0.1875, 0.8125, 0.2188, 0.8125, 0.6562, 0.5, 0.625, 0.5, 0.625, 0.5125, 0.6562, 0.5125, 0.2188, 0.6875, 0.1875, 0.6875, 0.1875, 0.75, 0.2188, 0.75, 0.625, 0.5375, 0.5938, 0.5375, 0.5938, 0.55, 0.625, 0.55, 0.2188, 0.625, 0.1875, 0.625, 0.1875, 0.6875, 0.2188, 0.6875, 0.625, 0.525, 0.5938, 0.525, 0.5938, 0.5375, 0.625, 0.5375, 0.2188, 0.5625, 0.1875, 0.5625, 0.1875, 0.625, 0.2188, 0.625, 0.625, 0.5125, 0.5938, 0.5125, 0.5938, 0.525, 0.625, 0.525, 0.5938, 0.5, 0.5625, 0.5, 0.5625, 0.5125, 0.5938, 0.5125, 0.1875, 0.6875, 0.1562, 0.6875, 0.1562, 0.75, 0.1875, 0.75, 0.5625, 0.5375, 0.5312, 0.5375, 0.5312, 0.55, 0.5625, 0.55, 0.1875, 0.625, 0.1563, 0.625, 0.1562, 0.6875, 0.1875, 0.6875, 0.5625, 0.525, 0.5312, 0.525, 0.5312, 0.5375, 0.5625, 0.5375, 0.1875, 0.5625, 0.1562, 0.5625, 0.1563, 0.625, 0.1875, 0.625, 0.5625, 0.5125, 0.5312, 0.5125, 0.5312, 0.525, 0.5625, 0.525, 0.1875, 0.55, 0.1562, 0.55, 0.1562, 0.5625, 0.1875, 0.5625, 0.1875, 0.9375, 0.1563, 0.9375, 0.1719, 1.0, 0.5625, 0.5, 0.5312, 0.5, 0.5312, 0.5125, 0.5625, 0.5125, 0.5938, 0.5375, 0.5625, 0.5375, 0.5625, 0.55, 0.5938, 0.55, 0.1875, 0.875, 0.1562, 0.875, 0.1563, 0.9375, 0.1875, 0.9375, 0.5938, 0.525, 0.5625, 0.525, 0.5625, 0.5375, 0.5938, 0.5375, 0.1875, 0.8125, 0.1562, 0.8125, 0.1562, 0.875, 0.1875, 0.875, 0.5938, 0.5125, 0.5625, 0.5125, 0.5625, 0.525, 0.5938, 0.525, 0.1875, 0.75, 0.1562, 0.75, 0.1562, 0.8125, 0.1875, 0.8125, 0.1563, 0.9375, 0.125, 0.9375, 0.1406, 1.0, 0.5, 0.5, 0.4687, 0.5, 0.4687, 0.5125, 0.5, 0.5125, 0.5312, 0.5375, 0.5, 0.5375, 0.5, 0.55, 0.5312, 0.55, 0.1562, 0.875, 0.125, 0.875, 0.125, 0.9375, 0.1563, 0.9375, 0.5312, 0.525, 0.5, 0.525, 0.5, 0.5375, 0.5312, 0.5375, 0.1562, 0.8125, 0.125, 0.8125, 0.125, 0.875, 0.1562, 0.875, 0.5312, 0.5125, 0.5, 0.5125, 0.5, 0.525, 0.5312, 0.525, 0.1562, 0.75, 0.125, 0.75, 0.125, 0.8125, 0.1562, 0.8125, 0.5312, 0.5, 0.5, 0.5, 0.5, 0.5125, 0.5312, 0.5125, 0.1562, 0.6875, 0.125, 0.6875, 0.125, 0.75, 0.1562, 0.75, 0.5, 0.5375, 0.4688, 0.5375, 0.4688, 0.55, 0.5, 0.55, 0.1563, 0.625, 0.125, 0.625, 0.125, 0.6875, 0.1562, 0.6875, 0.5, 0.525, 0.4687, 0.525, 0.4688, 0.5375, 0.5, 0.5375, 0.1562, 0.5625, 0.125, 0.5625, 0.125, 0.625, 0.1563, 0.625, 0.5, 0.5125, 0.4687, 0.5125, 0.4687, 0.525, 0.5, 0.525, 0.1562, 0.55, 0.125, 0.55, 0.125, 0.5625, 0.1562, 0.5625, 0.125, 0.6875, 0.09375, 0.6875, 0.09375, 0.75, 0.125, 0.75, 0.4375, 0.5375, 0.4062, 0.5375, 0.4062, 0.55, 0.4375, 0.55, 0.125, 0.625, 0.09375, 0.625, 0.09375, 0.6875, 0.125, 0.6875, 0.4375, 0.525, 0.4062, 0.525, 0.4062, 0.5375, 0.4375, 0.5375, 0.125, 0.5625, 0.09375, 0.5625, 0.09375, 0.625, 0.125, 0.625, 0.4375, 0.5125, 0.4062, 0.5125, 0.4062, 0.525, 0.4375, 0.525, 0.125, 0.55, 0.09375, 0.55, 0.09375, 0.5625, 0.125, 0.5625, 0.125, 0.9375, 0.09375, 0.9375, 0.1094, 1.0, 0.4375, 0.5, 0.4062, 0.5, 0.4062, 0.5125, 0.4375, 0.5125, 0.4688, 0.5375, 0.4375, 0.5375, 0.4375, 0.55, 0.4688, 0.55, 0.125, 0.875, 0.09375, 0.875, 0.09375, 0.9375, 0.125, 0.9375, 0.4687, 0.525, 0.4375, 0.525, 0.4375, 0.5375, 0.4688, 0.5375, 0.125, 0.8125, 0.09375, 0.8125, 0.09375, 0.875, 0.125, 0.875, 0.4687, 0.5125, 0.4375, 0.5125, 0.4375, 0.525, 0.4687, 0.525, 0.125, 0.75, 0.09375, 0.75, 0.09375, 0.8125, 0.125, 0.8125, 0.4687, 0.5, 0.4375, 0.5, 0.4375, 0.5125, 0.4687, 0.5125, 0.3437, 0.5, 0.3125, 0.5, 0.3125, 0.5125, 0.3437, 0.5125, 0.09375, 0.875, 0.0625, 0.875, 0.0625, 0.9375, 0.09375, 0.9375, 0.3125, 0.5375, 0.2812, 0.5375, 0.2812, 0.55, 0.3125, 0.55, 0.09375, 0.8125, 0.0625, 0.8125, 0.0625, 0.875, 0.09375, 0.875, 0.3125, 0.525, 0.2812, 0.525, 0.2812, 0.5375, 0.3125, 0.5375, 0.09375, 0.75, 0.0625, 0.75, 0.0625, 0.8125, 0.09375, 0.8125, 0.3125, 0.5125, 0.2812, 0.5125, 0.2812, 0.525, 0.3125, 0.525, 0.09375, 0.6875, 0.0625, 0.6875, 0.0625, 0.75, 0.09375, 0.75, 0.3125, 0.5, 0.2812, 0.5, 0.2812, 0.5125, 0.3125, 0.5125, 0.09375, 0.625, 0.0625, 0.625, 0.0625, 0.6875, 0.09375, 0.6875, 0.2812, 0.5375, 0.25, 0.5375, 0.25, 0.55, 0.2812, 0.55, 0.09375, 0.5625, 0.0625, 0.5625, 0.0625, 0.625, 0.09375, 0.625, 0.2812, 0.525, 0.25, 0.525, 0.25, 0.5375, 0.2812, 0.5375, 0.09375, 0.55, 0.0625, 0.55, 0.0625, 0.5625, 0.09375, 0.5625, 0.09375, 0.9375, 0.0625, 0.9375, 0.07812, 1.0, 0.4062, 0.525, 0.375, 0.525, 0.375, 0.5375, 0.4062, 0.5375, 0.25, 0.5125, 0.2187, 0.5125, 0.2187, 0.525, 0.25, 0.525, 0.0625, 0.625, 0.03125, 0.625, 0.03125, 0.6875, 0.0625, 0.6875, 0.25, 0.5, 0.2187, 0.5, 0.2187, 0.5125, 0.25, 0.5125, 0.0625, 0.5625, 0.03125, 0.5625, 0.03125, 0.625, 0.0625, 0.625, 0.2187, 0.5375, 0.1875, 0.5375, 0.1875, 0.55, 0.2187, 0.55, 0.0625, 0.55, 0.03125, 0.55, 0.03125, 0.5625, 0.0625, 0.5625, 0.0625, 0.9375, 0.03125, 0.9375, 0.04687, 1.0, 0.4062, 0.5125, 0.375, 0.5125, 0.375, 0.525, 0.4062, 0.525, 0.2812, 0.5125, 0.25, 0.5125, 0.25, 0.525, 0.2812, 0.525, 0.0625, 0.875, 0.03125, 0.875, 0.03125, 0.9375, 0.0625, 0.9375, 0.2812, 0.5, 0.25, 0.5, 0.25, 0.5125, 0.2812, 0.5125, 0.0625, 0.8125, 0.03125, 0.8125, 0.03125, 0.875, 0.0625, 0.875, 0.25, 0.5375, 0.2187, 0.5375, 0.2187, 0.55, 0.25, 0.55, 0.0625, 0.75, 0.03125, 0.75, 0.03125, 0.8125, 0.0625, 0.8125, 0.25, 0.525, 0.2187, 0.525, 0.2187, 0.5375, 0.25, 0.5375, 0.0625, 0.6875, 0.03125, 0.6875, 0.03125, 0.75, 0.0625, 0.75, 0.2187, 0.5125, 0.1875, 0.5125, 0.1875, 0.525, 0.2187, 0.525, 0.03125, 0.8125, 0.0, 0.8125, 0.0, 0.875, 0.03125, 0.875, 0.2187, 0.5, 0.1875, 0.5, 0.1875, 0.5125, 0.2187, 0.5125, 0.03125, 0.75, 0.0, 0.75, 0.0, 0.8125, 0.03125, 0.8125, 0.1875, 0.5375, 0.1562, 0.5375, 0.1562, 0.55, 0.1875, 0.55, 0.03125, 0.6875, 0.0, 0.6875, 0.0, 0.75, 0.03125, 0.75, 0.1875, 0.525, 0.1562, 0.525, 0.1562, 0.5375, 0.1875, 0.5375, 0.03125, 0.625, 0.0, 0.625, 0.0, 0.6875, 0.03125, 0.6875, 0.1875, 0.5125, 0.1562, 0.5125, 0.1562, 0.525, 0.1875, 0.525, 0.03125, 0.5625, 0.0, 0.5625, 0.0, 0.625, 0.03125, 0.625, 0.1875, 0.5, 0.1562, 0.5, 0.1562, 0.5125, 0.1875, 0.5125, 0.03125, 0.55, 0.0, 0.55, 0.0, 0.5625, 0.03125, 0.5625, 0.03125, 0.9375, 0.0, 0.9375, 0.01562, 1.0, 0.4062, 0.5, 0.375, 0.5, 0.375, 0.5125, 0.4062, 0.5125, 0.2187, 0.525, 0.1875, 0.525, 0.1875, 0.5375, 0.2187, 0.5375, 0.03125, 0.875, 0.0, 0.875, 0.0, 0.9375, 0.03125, 0.9375, 0.125, 0.525, 0.09375, 0.525, 0.09375, 0.5375, 0.125, 0.5375, 1.0, 0.5625, 0.9687, 0.5625, 0.9688, 0.625, 1.0, 0.625, 0.125, 0.5125, 0.09375, 0.5125, 0.09375, 0.525, 0.125, 0.525, 1.0, 0.55, 0.9687, 0.55, 0.9687, 0.5625, 1.0, 0.5625, 1.0, 0.9375, 0.9688, 0.9375, 0.9844, 1.0, 0.375, 0.5375, 0.3438, 0.5375, 0.3438, 0.55, 0.375, 0.55, 0.1562, 0.5375, 0.125, 0.5375, 0.125, 0.55, 0.1562, 0.55, 1.0, 0.875, 0.9687, 0.875, 0.9688, 0.9375, 1.0, 0.9375, 0.1562, 0.525, 0.125, 0.525, 0.125, 0.5375, 0.1562, 0.5375, 1.0, 0.8125, 0.9687, 0.8125, 0.9687, 0.875, 1.0, 0.875, 0.1562, 0.5125, 0.125, 0.5125, 0.125, 0.525, 0.1562, 0.525, 1.0, 0.75, 0.9688, 0.75, 0.9687, 0.8125, 1.0, 0.8125, 0.1562, 0.5, 0.125, 0.5, 0.125, 0.5125, 0.1562, 0.5125, 1.0, 0.6875, 0.9687, 0.6875, 0.9688, 0.75, 1.0, 0.75, 0.125, 0.5375, 0.09375, 0.5375, 0.09375, 0.55, 0.125, 0.55, 1.0, 0.625, 0.9688, 0.625, 0.9687, 0.6875, 1.0, 0.6875, 0.9687, 0.8125, 0.9375, 0.8125, 0.9375, 0.875, 0.9687, 0.875, 0.09375, 0.525, 0.0625, 0.525, 0.0625, 0.5375, 0.09375, 0.5375, 0.9688, 0.75, 0.9375, 0.75, 0.9375, 0.8125, 0.9687, 0.8125, 0.09375, 0.5125, 0.0625, 0.5125, 0.0625, 0.525, 0.09375, 0.525, 0.9687, 0.6875, 0.9375, 0.6875, 0.9375, 0.75, 0.9688, 0.75, 0.09375, 0.5, 0.0625, 0.5, 0.0625, 0.5125, 0.09375, 0.5125, 0.9688, 0.625, 0.9375, 0.625, 0.9375, 0.6875, 0.9687, 0.6875, 0.0625, 0.5375, 0.03125, 0.5375, 0.03125, 0.55, 0.0625, 0.55, 0.9687, 0.5625, 0.9375, 0.5625, 0.9375, 0.625, 0.9688, 0.625, 0.0625, 0.525, 0.03125, 0.525, 0.03125, 0.5375, 0.0625, 0.5375, 0.9687, 0.55, 0.9375, 0.55, 0.9375, 0.5625, 0.9687, 0.5625, 0.9688, 0.9375, 0.9375, 0.9375, 0.9531, 1.0, 0.375, 0.525, 0.3437, 0.525, 0.3438, 0.5375, 0.375, 0.5375, 0.125, 0.5, 0.09375, 0.5, 0.09375, 0.5125, 0.125, 0.5125, 0.9687, 0.875, 0.9375, 0.875, 0.9375, 0.9375, 0.9688, 0.9375, 0.09375, 0.5375, 0.0625, 0.5375, 0.0625, 0.55, 0.09375, 0.55, 0.9375, 0.5625, 0.9062, 0.5625, 0.9062, 0.625, 0.9375, 0.625, 1.0, 0.5375, 0.9687, 0.5375, 0.9687, 0.55, 1.0, 0.55, 0.9375, 0.55, 0.9062, 0.55, 0.9062, 0.5625, 0.9375, 0.5625, 0.9375, 0.9375, 0.9062, 0.9375, 0.9219, 1.0, 0.375, 0.5125, 0.3437, 0.5125, 0.3437, 0.525, 0.375, 0.525, 0.0625, 0.5125, 0.03125, 0.5125, 0.03125, 0.525, 0.0625, 0.525, 0.9375, 0.875, 0.9062, 0.875, 0.9062, 0.9375, 0.9375, 0.9375, 0.0625, 0.5, 0.03125, 0.5, 0.03125, 0.5125, 0.0625, 0.5125, 0.9375, 0.8125, 0.9062, 0.8125, 0.9062, 0.875, 0.9375, 0.875, 0.03125, 0.5375, 0.0, 0.5375, 0.0, 0.55, 0.03125, 0.55, 0.9375, 0.75, 0.9062, 0.75, 0.9062, 0.8125, 0.9375, 0.8125, 0.03125, 0.525, 0.0, 0.525, 0.0, 0.5375, 0.03125, 0.5375, 0.9375, 0.6875, 0.9062, 0.6875, 0.9062, 0.75, 0.9375, 0.75, 0.03125, 0.5125, 0.0, 0.5125, 0.0, 0.525, 0.03125, 0.525, 0.9375, 0.625, 0.9062, 0.625, 0.9062, 0.6875, 0.9375, 0.6875, 0.03125, 0.5, 0.0, 0.5, 0.0, 0.5125, 0.03125, 0.5125, 1.0, 0.5, 0.9687, 0.5, 0.9687, 0.5125, 1.0, 0.5125, 0.9062, 0.75, 0.875, 0.75, 0.875, 0.8125, 0.9062, 0.8125, 0.9687, 0.5375, 0.9375, 0.5375, 0.9375, 0.55, 0.9687, 0.55, 0.9062, 0.6875, 0.875, 0.6875, 0.875, 0.75, 0.9062, 0.75, 0.9687, 0.525, 0.9375, 0.525, 0.9375, 0.5375, 0.9687, 0.5375, 0.9062, 0.625, 0.875, 0.625, 0.875, 0.6875, 0.9062, 0.6875, 0.9687, 0.5125, 0.9375, 0.5125, 0.9375, 0.525, 0.9687, 0.525, 0.9062, 0.5625, 0.875, 0.5625, 0.875, 0.625, 0.9062, 0.625, 0.9687, 0.5, 0.9375, 0.5, 0.9375, 0.5125, 0.9687, 0.5125, 0.9062, 0.55, 0.875, 0.55, 0.875, 0.5625, 0.9062, 0.5625, 0.9062, 0.9375, 0.875, 0.9375, 0.8906, 1.0, 0.375, 0.5, 0.3437, 0.5, 0.3437, 0.5125, 0.375, 0.5125, 1.0, 0.525, 0.9687, 0.525, 0.9687, 0.5375, 1.0, 0.5375, 0.9062, 0.875, 0.875, 0.875, 0.875, 0.9375, 0.9062, 0.9375, 1.0, 0.5125, 0.9687, 0.5125, 0.9687, 0.525, 1.0, 0.525, 0.9062, 0.8125, 0.875, 0.8125, 0.875, 0.875, 0.9062, 0.875, 0.9062, 0.5125, 0.875, 0.5125, 0.875, 0.525, 0.9062, 0.525, 0.875, 0.55, 0.8437, 0.55, 0.8437, 0.5625, 0.875, 0.5625, 0.875, 0.9375, 0.8438, 0.9375, 0.8594, 1.0, 0.3438, 0.5375, 0.3125, 0.5375, 0.3125, 0.55, 0.3438, 0.55, 0.9375, 0.5375, 0.9062, 0.5375, 0.9062, 0.55, 0.9375, 0.55, 0.875, 0.875, 0.8438, 0.875, 0.8438, 0.9375, 0.875, 0.9375, 0.9375, 0.525, 0.9062, 0.525, 0.9062, 0.5375, 0.9375, 0.5375, 0.875, 0.8125, 0.8437, 0.8125, 0.8438, 0.875, 0.875, 0.875, 0.9375, 0.5125, 0.9062, 0.5125, 0.9062, 0.525, 0.9375, 0.525, 0.875, 0.75, 0.8438, 0.75, 0.8437, 0.8125, 0.875, 0.8125, 0.9375, 0.5, 0.9062, 0.5, 0.9062, 0.5125, 0.9375, 0.5125, 0.875, 0.6875, 0.8437, 0.6875, 0.8438, 0.75, 0.875, 0.75, 0.9062, 0.5375, 0.875, 0.5375, 0.875, 0.55, 0.9062, 0.55, 0.875, 0.625, 0.8438, 0.625, 0.8437, 0.6875, 0.875, 0.6875, 0.9062, 0.525, 0.875, 0.525, 0.875, 0.5375, 0.9062, 0.5375, 0.875, 0.5625, 0.8437, 0.5625, 0.8438, 0.625, 0.875, 0.625, 0.8438, 0.75, 0.8125, 0.75, 0.8125, 0.8125, 0.8437, 0.8125, 0.875, 0.5125, 0.8437, 0.5125, 0.8437, 0.525, 0.875, 0.525, 0.8437, 0.6875, 0.8125, 0.6875, 0.8125, 0.75, 0.8438, 0.75, 0.875, 0.5, 0.8437, 0.5, 0.8437, 0.5125, 0.875, 0.5125, 0.8438, 0.625, 0.8125, 0.625, 0.8125, 0.6875, 0.8437, 0.6875, 0.8437, 0.5375, 0.8125, 0.5375, 0.8125, 0.55, 0.8437, 0.55, 0.8437, 0.5625, 0.8125, 0.5625, 0.8125, 0.625, 0.8438, 0.625, 0.8437, 0.525, 0.8125, 0.525, 0.8125, 0.5375, 0.8437, 0.5375, 0.8437, 0.55, 0.8125, 0.55, 0.8125, 0.5625, 0.8437, 0.5625, 0.8438, 0.9375, 0.8125, 0.9375, 0.8281, 1.0, 0.3437, 0.525, 0.3125, 0.525, 0.3125, 0.5375, 0.3438, 0.5375, 0.9062, 0.5, 0.875, 0.5, 0.875, 0.5125, 0.9062, 0.5125, 0.8438, 0.875, 0.8125, 0.875, 0.8125, 0.9375, 0.8438, 0.9375, 0.875, 0.5375, 0.8437, 0.5375, 0.8437, 0.55, 0.875, 0.55, 0.8437, 0.8125, 0.8125, 0.8125, 0.8125, 0.875, 0.8438, 0.875, 0.875, 0.525, 0.8437, 0.525, 0.8437, 0.5375, 0.875, 0.5375, 0.8125, 0.55, 0.7812, 0.55, 0.7812, 0.5625, 0.8125, 0.5625, 0.8125, 0.9375, 0.7812, 0.9375, 0.7969, 1.0, 0.3437, 0.5125, 0.3125, 0.5125, 0.3125, 0.525, 0.3437, 0.525, 0.8437, 0.5125, 0.8125, 0.5125, 0.8125, 0.525, 0.8437, 0.525, 0.8125, 0.875, 0.7812, 0.875, 0.7812, 0.9375, 0.8125, 0.9375, 0.8437, 0.5, 0.8125, 0.5, 0.8125, 0.5125, 0.8437, 0.5125, 0.8125, 0.8125, 0.7812, 0.8125, 0.7812, 0.875, 0.8125, 0.875, 0.8125, 0.5375, 0.7812, 0.5375, 0.7812, 0.55, 0.8125, 0.55, 0.8125, 0.75, 0.7812, 0.75, 0.7812, 0.8125, 0.8125, 0.8125, 0.8125, 0.525, 0.7812, 0.525, 0.7812, 0.5375, 0.8125, 0.5375, 0.8125, 0.6875, 0.7812, 0.6875, 0.7812, 0.75, 0.8125, 0.75, 0.8125, 0.5125, 0.7812, 0.5125, 0.7812, 0.525, 0.8125, 0.525, 0.8125, 0.625, 0.7812, 0.625, 0.7812, 0.6875, 0.8125, 0.6875, 0.8125, 0.5, 0.7812, 0.5, 0.7812, 0.5125, 0.8125, 0.5125, 0.8125, 0.5625, 0.7812, 0.5625, 0.7812, 0.625, 0.8125, 0.625, 0.7812, 0.5375, 0.75, 0.5375, 0.75, 0.55, 0.7812, 0.55, 0.7812, 0.6875, 0.75, 0.6875, 0.75, 0.75, 0.7812, 0.75, 0.7812, 0.525, 0.75, 0.525, 0.75, 0.5375, 0.7812, 0.5375, 0.7812, 0.625, 0.75, 0.625, 0.75, 0.6875, 0.7812, 0.6875, 0.7812, 0.5125, 0.75, 0.5125, 0.75, 0.525, 0.7812, 0.525, 0.7812, 0.5625, 0.75, 0.5625, 0.75, 0.625, 0.7812, 0.625, 0.7812, 0.5, 0.75, 0.5, 0.75, 0.5125, 0.7812, 0.5125, 0.7812, 0.55, 0.75, 0.55, 0.75, 0.5625, 0.7812, 0.5625, 0.7812, 0.9375, 0.75, 0.9375, 0.7656, 1.0, 0.4062, 0.5375, 0.375, 0.5375, 0.375, 0.55, 0.4062, 0.55, 0.7812, 0.875, 0.75, 0.875, 0.75, 0.9375, 0.7812, 0.9375, 0.7812, 0.8125, 0.75, 0.8125, 0.75, 0.875, 0.7812, 0.875, 0.7812, 0.75, 0.75, 0.75, 0.75, 0.8125, 0.7812, 0.8125])
me_sphere.update()

# ---- objects
ob_sphere = bpy.data.objects.new('Sphere', me_sphere)

# ---- transforms, parenting, visibility, modifiers, constraints
ob_sphere.location = (0.0, 0.0, 0.0)

# ---- collection membership
col_collection.objects.link(ob_sphere)

# ---- scene / render settings (as saved in the file)
scene.frame_start = 1; scene.frame_end = 250; scene.frame_set(1)
scene.render.engine = 'BLENDER_EEVEE_NEXT'
scene.cycles.sampling_pattern = 'TABULATED_SOBOL'
scene.cycles.use_light_tree = False
scene.view_settings.view_transform = 'Filmic'
bpy.context.view_layer.update()

# ---- added for rendering (the .blend has no active camera and no usable light): camera, sun
cam_auto = bpy.data.cameras.new('AutoCamera')
cam_auto.lens = 50.0
cam_auto.sensor_width = 36.0
cam_auto.clip_end = 1000.0
ob_auto_camera = bpy.data.objects.new('AutoCamera', cam_auto)
scene.collection.objects.link(ob_auto_camera)
ob_auto_camera.location = (4.69333, -5.76527, 3.8435)
ob_auto_camera.rotation_euler = (1.09748, -7.21219e-08, 0.694738)
scene.camera = ob_auto_camera
light_auto_sun = bpy.data.lights.new('AutoSun', 'SUN')
light_auto_sun.energy = 3.0
light_auto_sun.angle = 0.0523599
ob_auto_sun = bpy.data.objects.new('AutoSun', light_auto_sun)
scene.collection.objects.link(ob_auto_sun)
ob_auto_sun.rotation_euler = (0.872665, 0.174533, 0.523599)
bpy.context.view_layer.update()
